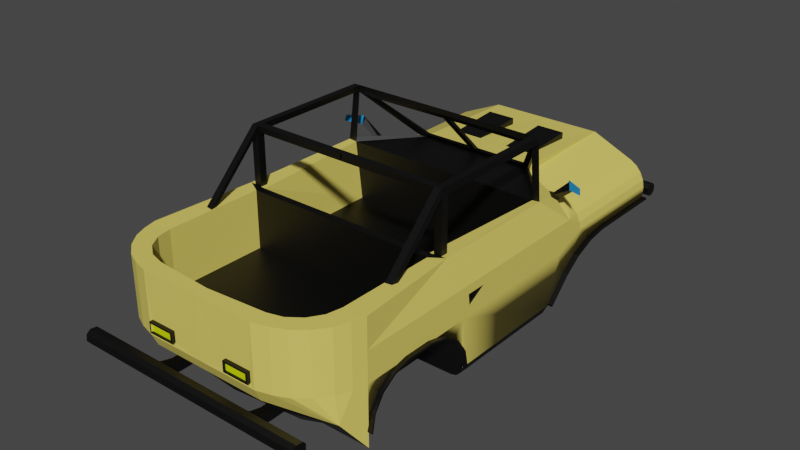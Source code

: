 # Source: wrangbledfjhgnd.blend  (saved by Blender 2.90.8; exported with 4.5.12 LTS)
import bpy
from mathutils import Matrix  # noqa: F401  (used for matrix-valued properties, if any)

bpy.ops.wm.read_factory_settings(use_empty=True)
scene = bpy.context.scene
scene.name = 'Scene'

# ---- images (referenced by path relative to the original .blend; pixels are not part of the script)
import os
ASSET_DIR = os.environ.get("B2B_ASSET_DIR", "")  # directory of the original .blend (textures are referenced by path, not embedded)
HERE = os.path.dirname(os.path.abspath(__file__))  # packed textures are extracted next to this script under _unpacked/

def load_image(name, relpath, width, height, colorspace="sRGB"):
    """Load a texture the original file referenced (path relative to the .blend, or extracted next to this script)."""
    p = next((c for c in (os.path.join(HERE, relpath), os.path.join(ASSET_DIR, relpath)) if relpath and os.path.exists(c)), "")
    if p:
        img = bpy.data.images.load(p, check_existing=True)
        img.name = name
    else:  # same state as the original file: an image datablock whose file is absent (Cycles renders it pink)
        img = bpy.data.images.new(name, width, height)
        img.source = "FILE"
        img.filepath = "//" + (relpath or name)
    img.colorspace_settings.name = colorspace
    return img
img_id_map = load_image('ID_map', 'ID_map.png', 1024, 1024, 'sRGB')
img_kolor = load_image('kolor', 'kolor.png', 1024, 1024, 'sRGB')

# ---- materials (node trees are filled in below, after node groups)
mat_material_001 = bpy.data.materials.new('Material.001')
mat_material_002 = bpy.data.materials.new('Material.002')
mat_material_003 = bpy.data.materials.new('Material.003')
mat_material_004 = bpy.data.materials.new('Material.004')
mat_material_005 = bpy.data.materials.new('Material.005')
mat_material_006 = bpy.data.materials.new('Material.006')

# ---- node groups
ng_auto_smooth = bpy.data.node_groups.new('Auto Smooth', 'GeometryNodeTree')
_s = ng_auto_smooth.interface.new_socket(name='Geometry', in_out='OUTPUT', socket_type='NodeSocketGeometry')
_s = ng_auto_smooth.interface.new_socket(name='Geometry', in_out='INPUT', socket_type='NodeSocketGeometry')
_s = ng_auto_smooth.interface.new_socket(name='Angle', in_out='INPUT', socket_type='NodeSocketFloat')
_s.subtype = 'ANGLE'
_s.min_value = 0.0
_s.max_value = 3.142
ng_auto_smooth.is_modifier = True
_N = ng_auto_smooth.nodes; _L = ng_auto_smooth.links
n0 = _N.new('NodeGroupOutput'); n0.name = 'Group Output'; n0.location = (480, -100)
n1 = _N.new('NodeGroupInput'); n1.name = 'Group Input'; n1.location = (-420, -300)
n2 = _N.new('NodeGroupInput'); n2.name = 'Group Input.001'; n2.location = (-60, -100)
n3 = _N.new('GeometryNodeSetShadeSmooth'); n3.name = 'Set Shade Smooth'; n3.location = (120, -100)
n3.domain = 'EDGE'
n4 = _N.new('GeometryNodeSetShadeSmooth'); n4.name = 'Set Shade Smooth.001'; n4.location = (300, -100)
n5 = _N.new('GeometryNodeInputMeshEdgeAngle'); n5.name = 'Edge Angle'; n5.location = (-420, -220)
n6 = _N.new('GeometryNodeInputEdgeSmooth'); n6.name = 'Is Edge Smooth'; n6.location = (-60, -160)
n7 = _N.new('GeometryNodeInputShadeSmooth'); n7.name = 'Is Face Smooth'; n7.location = (-240, -340)
n8 = _N.new('FunctionNodeBooleanMath'); n8.name = 'Boolean Math'; n8.location = (-60, -220)
n9 = _N.new('FunctionNodeCompare'); n9.name = 'Compare'; n9.location = (-240, -180)
n9.operation = 'LESS_EQUAL'
_L.new(n5.outputs[0], n9.inputs[0])
_L.new(n4.outputs[0], n0.inputs[0])
_L.new(n1.outputs[1], n9.inputs[1])
_L.new(n9.outputs[0], n8.inputs[0])
_L.new(n7.outputs[0], n8.inputs[1])
_L.new(n2.outputs[0], n3.inputs[0])
_L.new(n6.outputs[0], n3.inputs[1])
_L.new(n3.outputs[0], n4.inputs[0])
_L.new(n8.outputs[0], n3.inputs[2])
n0.is_active_output = True

# ---- material node trees
mat_material_001.use_nodes = True; mat_material_001.node_tree.nodes.clear()
_N = mat_material_001.node_tree.nodes; _L = mat_material_001.node_tree.links
n0 = _N.new('ShaderNodeBsdfPrincipled'); n0.name = 'Principled BSDF'; n0.location = (10, 300)
n0.distribution = 'GGX'
n0.subsurface_method = 'BURLEY'
n0.inputs[0].default_value = (0.8, 0.8, 0.7672, 1.0)
n0.inputs[3].default_value = 1.45
n0.inputs[27].default_value = (0.0, 0.0, 0.0, 1.0)
n0.inputs[28].default_value = 1.0
n1 = _N.new('ShaderNodeOutputMaterial'); n1.name = 'Material Output'; n1.location = (300, 300)
n2 = _N.new('ShaderNodeTexImage'); n2.name = 'Image Texture.001'; n2.location = (568, 130)
n2.image = img_id_map
n3 = _N.new('ShaderNodeTexImage'); n3.name = 'Image Texture'; n3.location = (-420, 248)
n3.image = img_kolor
_L.new(n0.outputs[0], n1.inputs[0])
n1.is_active_output = True
mat_material_002.use_nodes = True; mat_material_002.node_tree.nodes.clear()
_N = mat_material_002.node_tree.nodes; _L = mat_material_002.node_tree.links
n0 = _N.new('ShaderNodeBsdfPrincipled'); n0.name = 'Principled BSDF'; n0.location = (10, 300)
n0.distribution = 'GGX'
n0.subsurface_method = 'BURLEY'
n0.inputs[0].default_value = (0.8, 0.6578, 0.1314, 1.0)
n0.inputs[3].default_value = 1.45
n0.inputs[27].default_value = (0.0, 0.0, 0.0, 1.0)
n0.inputs[28].default_value = 1.0
n1 = _N.new('ShaderNodeTexImage'); n1.name = 'Image Texture.001'; n1.location = (-426, 244)
n1.image = img_id_map
n2 = _N.new('ShaderNodeOutputMaterial'); n2.name = 'Material Output'; n2.location = (300, 300)
_L.new(n0.outputs[0], n2.inputs[0])
n2.is_active_output = True
mat_material_003.use_nodes = True; mat_material_003.node_tree.nodes.clear()
_N = mat_material_003.node_tree.nodes; _L = mat_material_003.node_tree.links
n0 = _N.new('ShaderNodeBsdfPrincipled'); n0.name = 'Principled BSDF'; n0.location = (10, 300)
n0.distribution = 'GGX'
n0.subsurface_method = 'BURLEY'
n0.inputs[0].default_value = (0.0, 0.311, 0.8, 1.0)
n0.inputs[3].default_value = 1.45
n0.inputs[27].default_value = (0.0, 0.0, 0.0, 1.0)
n0.inputs[28].default_value = 1.0
n1 = _N.new('ShaderNodeOutputMaterial'); n1.name = 'Material Output'; n1.location = (300, 300)
n2 = _N.new('ShaderNodeTexImage'); n2.name = 'Image Texture.001'; n2.location = (568, 130)
n2.image = img_id_map
_L.new(n0.outputs[0], n1.inputs[0])
n1.is_active_output = True
mat_material_004.use_nodes = True; mat_material_004.node_tree.nodes.clear()
_N = mat_material_004.node_tree.nodes; _L = mat_material_004.node_tree.links
n0 = _N.new('ShaderNodeBsdfPrincipled'); n0.name = 'Principled BSDF'; n0.location = (10, 300)
n0.distribution = 'GGX'
n0.subsurface_method = 'BURLEY'
n0.inputs[0].default_value = (0.0, 0.0, 0.0, 1.0)
n0.inputs[3].default_value = 1.45
n0.inputs[27].default_value = (0.0, 0.0, 0.0, 1.0)
n0.inputs[28].default_value = 1.0
n1 = _N.new('ShaderNodeOutputMaterial'); n1.name = 'Material Output'; n1.location = (300, 300)
n2 = _N.new('ShaderNodeTexImage'); n2.name = 'Image Texture.001'; n2.location = (-463, 162)
n2.image = img_id_map
_L.new(n0.outputs[0], n1.inputs[0])
n1.is_active_output = True
mat_material_005.use_nodes = True; mat_material_005.node_tree.nodes.clear()
_N = mat_material_005.node_tree.nodes; _L = mat_material_005.node_tree.links
n0 = _N.new('ShaderNodeBsdfPrincipled'); n0.name = 'Principled BSDF'; n0.location = (10, 300)
n0.distribution = 'GGX'
n0.subsurface_method = 'BURLEY'
n0.inputs[0].default_value = (0.6617, 0.8, 0.0, 1.0)
n0.inputs[3].default_value = 1.45
n0.inputs[27].default_value = (0.0, 0.0, 0.0, 1.0)
n0.inputs[28].default_value = 1.0
n1 = _N.new('ShaderNodeOutputMaterial'); n1.name = 'Material Output'; n1.location = (300, 300)
n2 = _N.new('ShaderNodeTexImage'); n2.name = 'Image Texture.001'; n2.location = (568, 130)
n2.image = img_id_map
_L.new(n0.outputs[0], n1.inputs[0])
n1.is_active_output = True
mat_material_006.use_nodes = True; mat_material_006.node_tree.nodes.clear()
_N = mat_material_006.node_tree.nodes; _L = mat_material_006.node_tree.links
n0 = _N.new('ShaderNodeBsdfPrincipled'); n0.name = 'Principled BSDF'; n0.location = (10, 300)
n0.distribution = 'GGX'
n0.subsurface_method = 'BURLEY'
n0.inputs[0].default_value = (0.3308, 0.2809, 0.2899, 1.0)
n0.inputs[3].default_value = 1.45
n0.inputs[27].default_value = (0.0, 0.0, 0.0, 1.0)
n0.inputs[28].default_value = 1.0
n1 = _N.new('ShaderNodeOutputMaterial'); n1.name = 'Material Output'; n1.location = (300, 300)
n2 = _N.new('ShaderNodeTexImage'); n2.name = 'Image Texture.001'; n2.location = (568, 130)
n2.image = img_id_map
_L.new(n0.outputs[0], n1.inputs[0])
n1.is_active_output = True

# ---- world
world_world = bpy.data.worlds.new('World'); scene.world = world_world
world_world.use_nodes = True; world_world.node_tree.nodes.clear()
_N = world_world.node_tree.nodes; _L = world_world.node_tree.links
n0 = _N.new('ShaderNodeOutputWorld'); n0.name = 'World Output'; n0.location = (300, 300)
n1 = _N.new('ShaderNodeBackground'); n1.name = 'Background'; n1.location = (10, 300)
n1.inputs[0].default_value = (0.05088, 0.05088, 0.05088, 1.0)
_L.new(n1.outputs[0], n0.inputs[0])
n0.is_active_output = True
world_world.color = (0.05088, 0.05088, 0.05088)
world_world.use_sun_shadow = False
world_world.sun_shadow_jitter_overblur = 0.0

# ---- meshes
me_cube_001 = bpy.data.meshes.new('Cube.001')
me_cube_001.from_pydata([(-2.0, -3.0, -1.0), (-0.729, 3.375, 0.9655), (0.0, -3.0, -1.0), (0.0, -4.0, 1.0), (0.0, 4.0, 0.9414), (-1.0, -3.0, -1.0), (-0.9351, -3.994, 0.2583), (-1.585, -1.25, 1.0), (-1.778, 1.446, 0.8954), (-1.0, -1.0, -1.0), (-2.0, -3.0, -1.0), (0.0, -3.79, 1.0), (-1.0, -3.0, -1.0), (-2.0, -3.0, 1.0), (0.0, -3.0, -1.0), (-1.597, 1.659, 0.8684), (0.0, 2.0, 1.0), (-1.0, 2.0, 1.0), (-2.0, 4.0, 0.0), (0.0, 4.0, 0.0), (0.0, -4.0, 0.0), (-0.9351, -3.994, 0.07974), (-2.0, -0.8776, 0.171), (-2.0, -3.0, 0.0), (-1.0, 4.0, 0.0), (-1.0, 1.0, -1.0), (-2.0, -3.0, 0.5), (-1.804, 1.587, 0.788), (-0.04431, 1.946, 1.054), (-0.04431, 1.054, 1.946), (-0.9543, 1.946, 1.054), (-1.645, 1.054, 1.946), (-1.871, -1.25, 1.017), (0.0, -1.25, 1.0), (0.0, 0.974, 0.01731), (0.0, -1.25, 0.01731), (-1.637, -1.375, 1.0), (0.0, -1.375, 1.0), (0.0, -1.375, 0.01731), (0.0, -3.79, 0.01731), (-1.637, -1.375, 0.01731), (-1.544, 1.145, 1.778), (-1.783, 1.0, 1.901), (-1.759, -1.252, 2.0), (-1.645, -1.252, 2.0), (-1.657, -1.252, 1.899), (-1.783, -1.252, 1.901), (-1.759, -3.252, 0.0), (-1.645, -3.252, 0.0), (-1.657, -3.252, -0.1012), (-1.783, -3.252, -0.0991), (-1.645, -1.126, 2.0), (-1.657, -1.126, 1.899), (0.006359, -1.252, 1.898), (0.01885, -1.252, 1.999), (0.006359, -1.126, 1.898), (0.01885, -1.126, 1.999), (1.549, 4.1, 0.4386), (1.549, 4.1, 0.2488), (1.594, 3.9, 0.4837), (1.594, 3.9, 0.2037), (1.359, 4.1, 0.4386), (1.359, 4.1, 0.2488), (1.314, 3.9, 0.4837), (1.314, 3.9, 0.2037), (1.594, 4.1, 0.4837), (1.594, 4.1, 0.2037), (1.314, 4.1, 0.4837), (1.314, 4.1, 0.2037), (1.549, 4.065, 0.4386), (1.549, 4.065, 0.2488), (1.359, 4.065, 0.4386), (1.359, 4.065, 0.2488), (-1.0, 4.0, 0.0), (-0.9414, 4.0, 0.7207), (-0.05857, 4.0, 0.7207), (-0.9414, 4.0, 0.2793), (-0.05857, 4.0, 0.2793), (-0.05857, 4.0, 0.8311), (-0.9414, 4.0, 0.8311), (-0.9414, 4.0, 0.1689), (-0.05857, 4.0, 0.1689), (-0.05857, 4.0, 0.4448), (-0.9414, 4.0, 0.4448), (-0.9414, 4.0, 0.5552), (-0.05857, 4.0, 0.5552), (-0.05857, 3.935, 0.5552), (-0.05857, 3.935, 0.4448), (-0.9414, 3.935, 0.8311), (-0.9414, 3.935, 0.7207), (-0.05857, 3.935, 0.8311), (-0.05857, 3.935, 0.7207), (-0.9414, 3.935, 0.2793), (-0.05857, 3.935, 0.2793), (-0.9414, 3.935, 0.1689), (-0.05857, 3.935, 0.1689), (-0.9414, 3.935, 0.5552), (-0.9414, 3.935, 0.4448), (-0.05857, 4.0, 0.1137), (-0.9414, 4.0, 0.1137), (-0.05857, 4.0, 0.8863), (-0.9414, 4.0, 0.8863), (-1.0, 4.0, 0.8864), (0.0, 4.0, 0.8865), (0.0, 4.0, 0.1131), (-1.0, 4.0, 0.1136), (0.0, 2.0, 1.0), (0.0, 1.0, 2.0), (-0.7456, 2.424, 0.9925), (-1.759, 1.0, 2.0), (-1.645, 1.0, 2.0), (-1.062, 1.921, 0.9762), (-1.864, 0.976, 1.07), (-1.749, 1.043, 1.911), (-1.82, 1.029, 1.064), (0.0, 0.987, 1.0), (-1.756, 1.028, 1.076), (-1.615, 0.974, 0.01731), (-1.573, -1.25, 0.01731), (0.0, 0.9928, 1.914), (-2.0, -0.9039, 0.3546), (-0.2544, 2.424, 0.9925), (-0.271, 3.375, 0.9655), (-1.0, 2.0, 1.0), (-1.0, 4.0, 0.9414), (-0.271, 3.375, 1.044), (-0.729, 3.375, 1.044), (-0.2544, 3.375, 0.9488), (-0.7456, 3.375, 0.9488), (-0.2544, 3.375, 1.061), (-0.7456, 3.375, 1.061), (-0.271, 3.34, 0.9655), (-0.729, 3.34, 0.9655), (-0.271, 3.34, 1.044), (-0.729, 3.34, 1.044), (-2.0, 4.0, 0.2031), (-1.728, 4.0, 0.6199), (-1.979, 4.0, 0.3258), (-1.92, 4.0, 0.4482), (-1.832, 4.0, 0.5514), (-1.723, 2.0, 0.6073), (-2.0, 2.0, 0.2031), (-1.829, 2.0, 0.5436), (-1.919, 2.0, 0.4445), (-1.979, 2.0, 0.3249), (-1.945, -3.222, 1.0), (-1.255, -3.93, 1.0), (-1.85, -3.446, 1.0), (-1.686, -3.66, 1.0), (-1.477, -3.829, 1.0), (-1.255, -3.93, 0.0), (-1.945, -3.222, 0.0), (-1.893, -3.43, -0.4466), (-1.477, -3.829, 0.0), (-1.686, -3.66, 0.0), (-1.85, -3.446, 0.0), (-0.9928, -3.722, 1.0), (-1.637, -3.032, 1.0), (-1.942, -3.108, 1.0), (-1.061, -3.969, 1.0), (-1.239, -3.656, 1.0), (-1.448, -3.501, 1.0), (-1.588, -3.282, 1.0), (-1.637, -3.032, 0.01731), (-0.9928, -3.722, 0.01731), (-1.588, -3.282, 0.01731), (-1.448, -3.501, 0.01731), (-1.239, -3.656, 0.01731), (0.0, 2.632, -1.0), (0.0, 3.769, -0.2312), (-3.725e-09, 2.936, -0.9484), (-1.863e-09, 3.191, -0.8533), (0.0, 3.396, -0.7522), (-0.9715, 3.769, -0.2631), (-1.0, 2.632, -1.0), (-1.0, 1.913, -1.0), (-1.0, 3.769, -0.2312), (-0.9715, 3.768, -0.4368), (-1.0, 3.396, -0.7522), (-1.0, 3.191, -0.8533), (-1.0, 2.936, -0.9484), (-1.0, 3.769, -0.2312), (-0.7819, 3.769, -0.2631), (-0.7819, 3.768, -0.4368), (-9.313e-10, 3.552, -0.6303), (-0.7819, 3.768, -0.4368), (0.0, 3.769, -0.2312), (-0.229, 3.702, -0.4837), (-0.9715, 3.768, -0.4368), (-1.0, 3.552, -0.6303), (-1.0, 3.769, -0.2312), (-0.9916, 3.702, -0.4837), (-0.9715, 4.011, -0.2631), (-0.9715, 4.011, -0.4368), (-0.7819, 4.011, -0.2631), (-0.7819, 4.011, -0.4368), (-0.9715, 4.068, -0.2562), (-0.9715, 4.112, -0.4241), (-0.7819, 4.068, -0.2562), (-0.7819, 4.112, -0.4241), (-0.9715, 4.121, -0.2348), (-0.9715, 4.207, -0.3857), (-0.7819, 4.121, -0.2348), (-0.7819, 4.207, -0.3857), (-0.9715, 4.167, -0.2005), (-0.9715, 4.289, -0.324), (-0.7819, 4.167, -0.2005), (-0.7819, 4.289, -0.324), (-0.9715, 4.203, -0.1555), (-0.9715, 4.352, -0.2434), (-0.7819, 4.203, -0.1555), (-0.7819, 4.352, -0.2434), (-0.9715, 4.225, -0.1029), (-0.9715, 4.392, -0.1492), (-0.7819, 4.225, -0.1029), (-0.7819, 4.392, -0.1492), (-0.9414, 4.043, 0.1137), (-0.05857, 4.043, 0.1137), (-0.05857, 4.043, 0.1689), (-0.9414, 4.043, 0.1689), (-0.05857, 4.043, 0.2793), (-0.9414, 4.043, 0.5552), (-0.9414, 4.043, 0.8863), (-0.05857, 4.043, 0.8863), (-0.9414, 4.043, 0.2793), (-0.9414, 4.043, 0.4448), (-0.05857, 4.043, 0.7207), (-0.05857, 4.043, 0.8311), (-0.9414, 4.043, 0.7207), (-0.9414, 4.043, 0.8311), (-0.05857, 4.043, 0.4448), (-0.05857, 4.043, 0.5552), (-0.9898, 4.216, -0.002235), (-0.9898, 4.278, -0.06394), (-0.9715, 4.225, -0.1029), (-0.9287, 4.216, -0.06342), (-0.9898, 4.363, -0.06465), (-0.9898, 4.424, -0.003979), (-0.9287, 4.424, -0.06517), (-0.9776, 4.403, -0.1213), (-0.7635, 4.278, -0.06394), (-0.7635, 4.216, -0.002235), (-0.8247, 4.216, -0.06342), (-0.7818, 4.225, -0.1029), (-0.7635, 4.424, -0.003979), (-0.7635, 4.363, -0.06465), (-0.7758, 4.403, -0.1213), (-0.8247, 4.424, -0.06517), (-0.9898, 4.278, 0.1485), (-0.9898, 4.216, 0.08784), (-0.9287, 4.216, 0.149), (-0.9898, 4.424, 0.08609), (-0.9898, 4.363, 0.1478), (-0.9287, 4.424, 0.1473), (-0.7635, 4.216, 0.08784), (-0.7635, 4.278, 0.1485), (-0.8247, 4.216, 0.149), (-0.7635, 4.363, 0.1478), (-0.7635, 4.424, 0.08609), (-0.8247, 4.424, 0.1473), (-1.99, 4.278, -0.06394), (-1.99, 4.216, -0.002235), (-1.99, 4.424, -0.003979), (-1.99, 4.363, -0.06465), (-1.99, 4.216, 0.08784), (-1.99, 4.278, 0.1485), (-1.99, 4.363, 0.1478), (-1.99, 4.424, 0.08609), (0.0004648, 4.363, -0.06465), (0.0004648, 4.424, -0.003979), (0.0004648, 4.216, -0.002235), (0.0004648, 4.278, -0.06394), (0.0004648, 4.424, 0.08609), (0.0004648, 4.363, 0.1478), (0.0004648, 4.278, 0.1485), (0.0004648, 4.216, 0.08784), (-1.0, 4.043, 0.8864), (0.0, 4.043, 0.8865), (0.0, 4.043, 0.1131), (-1.0, 4.043, 0.1136), (-1.0, -4.0, 1.0), (-0.4938, -3.994, 0.2583), (-1.0, -4.0, 0.0), (-0.4938, -3.994, 0.07974), (-0.519, -4.057, 0.2331), (-0.519, -4.057, 0.1049), (-0.9099, -4.057, 0.2331), (-0.9099, -4.057, 0.1049), (-0.4938, -4.057, 0.2583), (-0.4938, -4.057, 0.07974), (-0.9351, -4.057, 0.2583), (-0.9351, -4.057, 0.07974), (-0.519, -4.028, 0.2331), (-0.519, -4.028, 0.1049), (-0.9099, -4.028, 0.2331), (-0.9099, -4.028, 0.1049), (-1.783, -1.126, 1.901), (-1.783, -1.252, 0.9679), (-1.657, -1.252, 0.9658), (-1.657, -1.126, 0.9658), (-1.783, -1.126, 0.9679), (0.0001253, 1.904, 0.9866), (-0.949, 1.886, 1.043), (-1.713, 1.053, 1.855), (-0.06419, 1.137, 1.79), (-1.074, 1.83, 1.027), (-0.06409, 1.886, 1.036), (-1.657, 1.0, 1.899), (-1.737, 0.9805, 1.0), (-0.9746, 1.898, 1.001), (-2.0, -1.0, -0.8016), (-1.802, -1.0, -1.0), (-2.0, -1.0, -0.8016), (-1.973, -1.0, -0.9008), (-1.901, -1.0, -0.9734), (-1.802, 1.0, -1.0), (-2.0, 1.198, -0.8016), (-1.901, 1.027, -0.9734), (-1.973, 1.099, -0.9008), (-2.0, 2.583, 0.0), (-2.0, 1.588, -0.4125), (-2.0, 1.417, 0.0), (-2.0, 2.0, 0.203), (-2.0, 2.236, -0.05526), (-2.0, 1.872, -0.2062), (-1.0, 1.588, -0.4125), (-1.0, 2.583, 0.0), (-1.0, 1.872, -0.2062), (-1.0, 2.236, -0.05526), (-1.0, -1.787, 0.0), (-1.0, -1.0, -0.7872), (-1.0, -1.486, -0.05992), (-1.0, -1.231, -0.2306), (-1.0, -1.06, -0.4859), (-2.0, -1.0, -0.7872), (-2.0, -1.787, 0.0), (-2.0, -1.06, -0.4859), (-2.0, -1.231, -0.2306), (-2.0, -1.486, -0.05992), (-2.0, -2.262, 0.0), (-2.0, -3.0, -0.7377), (-2.0, -2.545, -0.05615), (-2.0, -2.784, -0.2161), (-2.0, -2.944, -0.4554), (-1.0, -3.0, -0.7377), (-1.0, -2.262, 0.0), (-1.0, -2.944, -0.4554), (-1.0, -2.784, -0.2161), (-1.0, -2.545, -0.05615), (-1.871, 0.974, 1.017), (-1.0, 2.0, 0.8875), (-2.0, -0.5561, 0.3546), (-1.811, 1.466, 0.9392), (-1.838, 1.606, 0.8319), (-2.054, 1.487, 1.074), (-2.056, 1.588, 1.019), (-2.3, 1.371, 1.217), (-2.323, 1.35, 1.113), (-2.266, 1.415, 1.164), (-1.797, 1.621, 0.8479), (-1.755, 1.533, 0.9308), (-1.597, 1.659, 0.8685), (-1.716, 1.619, 0.8989), (-2.004, 1.525, 1.177), (-2.042, 1.599, 1.03), (-2.027, 1.507, 1.227), (-2.0, 1.622, 1.084), (-2.146, 1.474, 1.187), (0.0, -3.905, -0.2076), (0.0, -3.213, -0.902), (0.0, -3.493, -0.4748), (0.0, -3.48, -0.729), (-1.0, -3.213, -0.902), (-1.0, -3.905, -0.2076), (-0.955, -3.48, -0.6448), (-0.955, -3.493, -0.4864), (-0.8058, -3.48, -0.6448), (-0.8058, -3.493, -0.4864), (-0.8058, -3.728, -0.6527), (-0.955, -3.728, -0.6527), (-0.955, -3.741, -0.4943), (-0.8058, -3.741, -0.4943), (-0.8058, -3.809, -0.6437), (-0.955, -3.809, -0.6437), (-0.8058, -4.061, -0.584), (-0.955, -4.061, -0.584), (-0.955, -3.924, -0.4503), (-0.8058, -3.924, -0.4503), (-0.8058, -4.213, -0.4494), (-0.8063, -4.317, -0.4039), (-1.0, -4.368, -0.3377), (-0.8058, -4.213, -0.5086), (-0.9545, -4.317, -0.4039), (-0.955, -4.213, -0.4494), (-0.955, -4.213, -0.5086), (-0.955, -4.133, -0.408), (-0.957, -4.126, -0.2457), (-0.955, -4.016, -0.4066), (-0.8038, -4.126, -0.2457), (-0.8058, -4.133, -0.408), (-0.8058, -4.016, -0.4066), (-0.8058, -4.016, -0.4064), (-0.7608, -4.368, -0.3377), (-0.7608, -4.354, -0.232), (-1.0, -4.354, -0.232), (-1.0, -4.177, -0.1902), (-1.0, -4.288, -0.1807), (-0.7608, -4.288, -0.1807), (-0.7608, -4.177, -0.1902), (-2.0, -4.126, -0.2457), (-2.0, -4.133, -0.3491), (-2.0, -4.213, -0.4155), (-2.0, -4.317, -0.4039), (-2.0, -4.288, -0.1807), (-2.0, -4.177, -0.1902), (-2.0, -4.368, -0.3377), (-2.0, -4.354, -0.232), (0.0002963, -4.317, -0.4039), (0.0002963, -4.213, -0.4155), (0.0002963, -4.133, -0.3491), (0.0002963, -4.126, -0.2457), (0.0002963, -4.354, -0.232), (0.0002963, -4.368, -0.3377), (0.0002963, -4.177, -0.1902), (0.0002963, -4.288, -0.1807), (-2.0, 1.651, 0.5), (-2.0, -1.072, 0.5), (-1.969, -0.5561, 0.3546), (-2.0, -1.0, 0.0), (-1.969, -0.8776, 0.171), (-1.969, -0.9039, 0.3546), (-2.078, 4.0, -0.0001412), (-2.078, 1.198, -0.8018), (-2.078, 2.583, -0.0001412), (-2.078, 1.588, -0.4126), (-2.078, 2.236, -0.0554), (-2.078, 1.872, -0.2064), (-2.078, 3.999, 0.03045), (-2.078, 1.198, -0.7712), (-2.078, 2.571, 0.03045), (-2.078, 1.575, -0.382), (-2.078, 2.224, -0.02481), (-2.078, 1.859, -0.1758), (-1.991, 3.999, 0.03059), (-1.991, 1.198, -0.7711), (-1.991, 2.571, 0.03059), (-1.991, 1.575, -0.3819), (-1.991, 2.224, -0.02467), (-1.991, 1.859, -0.1756), (-2.076, -1.0, -0.7872), (-2.076, -1.787, 0.0), (-2.076, -1.06, -0.4859), (-2.076, -1.231, -0.2306), (-2.076, -1.486, -0.05992), (-2.076, -2.262, 0.0), (-2.076, -3.0, -0.7377), (-2.076, -2.545, -0.05615), (-2.076, -2.784, -0.2161), (-2.076, -2.944, -0.4554), (-2.076, -0.9719, -0.7769), (-2.076, -1.787, 0.04009), (-2.076, -1.034, -0.4685), (-2.076, -1.213, -0.2081), (-2.076, -1.478, -0.03036), (-2.076, -2.262, 0.04009), (-2.076, -3.021, -0.7337), (-2.076, -2.554, -0.02506), (-2.076, -2.799, -0.1877), (-2.076, -2.963, -0.4425), (-1.989, -0.9719, -0.7769), (-1.989, -1.787, 0.04009), (-1.989, -1.034, -0.4685), (-1.989, -1.213, -0.2081), (-1.989, -1.478, -0.03036), (-1.989, -2.262, 0.04009), (-1.989, -3.021, -0.7337), (-1.989, -2.554, -0.02506), (-1.989, -2.799, -0.1877), (-1.989, -2.963, -0.4425), (-2.113, 1.515, 1.136), (-2.105, 1.469, 1.096), (-1.0, -1.0, -1.205), (-1.0, -3.0, -1.0), (0.0, -3.0, -1.0), (0.0, 2.632, -1.0), (-1.0, 2.632, -1.0), (0.0, 2.284, -1.205), (0.0, 2.512, -1.114), (-1.0, 2.512, -1.114), (-1.0, 2.284, -1.205), (-1.0, -2.656, -1.205), (-1.0, -2.873, -1.119), (0.0, -2.873, -1.119), (0.0, -2.656, -1.205)], [(4, 16), (350, 17), (106, 301)], [(319, 18, 24, 326), (12, 14, 2, 5), (145, 13, 26, 23, 151), (36, 32, 13, 158, 157), (10, 12, 5, 0), (23, 26, 426, 428), (36, 157, 163, 40), (13, 32, 26), (123, 124, 350), (128, 108, 130), (315, 25, 9, 311), (373, 368, 20, 282), (0, 152, 151, 23, 10), (315, 317, 318, 316, 320, 325, 25), (428, 334, 336, 337, 338, 335), (9, 12, 344, 346, 347, 348, 345, 329, 331, 332, 333, 330), (319, 322, 141, 135, 18), (312, 311, 9, 330, 334), (354, 363, 365), (25, 325, 327, 328, 326, 24, 176, 175), (111, 114, 116, 305), (36, 7, 32), (156, 11, 39, 164), (16, 17, 123, 106), (33, 7, 36, 37), (38, 40, 163, 165, 166, 167, 164, 39), (11, 156, 159, 280, 3), (37, 36, 40, 38), (42, 307, 52, 296), (46, 45, 49, 50), (110, 109, 43, 44, 51), (109, 42, 296, 46, 43), (307, 110, 51, 52), (50, 49, 48, 47), (45, 44, 48, 49), (43, 46, 50, 47), (44, 43, 47, 48), (51, 44, 54, 56), (55, 56, 54, 53), (44, 45, 53, 54), (45, 52, 55, 53), (52, 51, 56, 55), (68, 66, 60, 64), (60, 59, 63, 64), (66, 65, 59, 60), (62, 61, 71, 72), (65, 67, 63, 59), (64, 63, 67, 68), (58, 57, 65, 66), (57, 61, 67, 65), (61, 62, 68, 67), (62, 58, 66, 68), (72, 71, 69, 70), (57, 58, 70, 69), (58, 62, 72, 70), (61, 57, 69, 71), (350, 111, 113, 42, 109, 123), (136, 140, 350, 124), (105, 99, 98, 104, 19, 73), (101, 100, 223, 222), (83, 82, 77, 76), (84, 85, 86, 96), (85, 84, 74, 75), (96, 86, 87, 97), (91, 89, 88, 90), (95, 94, 92, 93), (231, 230, 220, 218, 81, 95, 93, 77, 82, 87, 86, 85, 75, 91, 90, 78, 227, 226), (79, 78, 90, 88), (76, 77, 93, 92), (228, 229, 79, 88, 89, 74, 84, 96, 97, 83, 76, 92, 94, 80, 219, 224, 225, 221), (82, 83, 97, 87), (81, 218, 219, 80, 94, 95), (75, 74, 89, 91), (105, 102, 276, 279), (28, 29, 107, 106), (31, 30, 123, 109), (29, 31, 110, 107), (30, 28, 106, 123), (31, 109, 110), (42, 113, 114, 112), (107, 110, 307, 119), (112, 114, 111, 350, 349), (114, 113, 303, 116), (103, 100, 101, 124, 4), (32, 7, 308), (115, 308, 117, 34), (118, 7, 33, 35), (118, 117, 7), (308, 307, 42, 112, 349), (26, 32, 426), (22, 120, 430, 429), (426, 32, 349, 425), (127, 121, 106, 4), (108, 128, 124, 123), (121, 108, 123, 106), (128, 127, 4, 124), (121, 129, 130, 108), (121, 127, 129), (1, 126, 134, 132), (1, 122, 127, 128), (125, 126, 130, 129), (126, 1, 128, 130), (122, 125, 129, 127), (131, 132, 134, 133), (122, 1, 132, 131), (125, 122, 131, 133), (126, 125, 133, 134), (6, 21, 291, 290), (117, 308, 7), (34, 117, 118, 35), (308, 349, 32), (140, 142, 425), (142, 143, 425), (143, 144, 425), (144, 141, 425), (135, 141, 144, 137), (137, 144, 143, 138), (138, 143, 142, 139), (139, 142, 140, 136), (73, 18, 135, 137, 138, 139, 136, 124, 101, 102, 105), (150, 153, 152), (153, 154, 152), (154, 155, 152), (155, 151, 152), (150, 146, 149, 153), (153, 149, 148, 154), (154, 148, 147, 155), (155, 147, 145, 151), (282, 280, 146, 150), (156, 160, 161, 162, 157, 158, 159), (163, 157, 162, 165), (165, 162, 161, 166), (166, 161, 160, 167), (167, 160, 156, 164), (159, 158, 13, 145, 147, 148, 149, 146, 280), (168, 174, 180, 170), (170, 180, 179, 171), (171, 179, 178, 172), (185, 188, 177, 183), (181, 73, 19, 169), (181, 190, 189, 178, 179, 180, 174, 175, 176), (173, 177, 188, 190, 181), (169, 182, 173, 181), (183, 182, 169, 186, 185), (183, 177, 193, 195), (184, 187, 186), (187, 185, 186), (188, 191, 190), (191, 189, 190), (188, 185, 187, 191), (191, 187, 184, 189), (172, 178, 189, 184), (192, 194, 198, 196), (177, 173, 192, 193), (182, 183, 195, 194), (173, 182, 194, 192), (199, 197, 201, 203), (195, 193, 197, 199), (193, 192, 196, 197), (194, 195, 199, 198), (202, 203, 207, 206), (197, 196, 200, 201), (198, 199, 203, 202), (196, 198, 202, 200), (207, 205, 209, 211), (200, 202, 206, 204), (203, 201, 205, 207), (201, 200, 204, 205), (211, 209, 213, 215), (205, 204, 208, 209), (206, 207, 211, 210), (204, 206, 210, 208), (254, 241, 270, 275), (209, 208, 212, 213), (210, 211, 215, 214), (208, 210, 214, 212), (251, 237, 262, 267), (232, 249, 264, 261), (244, 247, 238, 237, 251, 253, 259, 258), (232, 235, 242, 241, 254, 256, 250, 249), (257, 255, 274, 273), (256, 255, 257, 259, 253, 252, 248, 250), (244, 258, 272, 269), (212, 214, 243, 242, 235, 234), (270, 271, 268, 269, 272, 273, 274, 275), (213, 212, 234, 233, 236, 239), (215, 213, 239, 238, 247, 246), (240, 245, 268, 271), (227, 229, 222, 223), (248, 252, 266, 265), (262, 263, 260, 261, 264, 265, 266, 267), (214, 215, 246, 245, 240, 243), (232, 233, 234, 235), (236, 237, 238, 239), (240, 241, 242, 243), (244, 245, 246, 247), (248, 249, 250), (251, 252, 253), (254, 255, 256), (257, 258, 259), (251, 267, 266, 252), (264, 249, 248, 265), (232, 261, 260, 233), (262, 237, 236, 263), (240, 271, 270, 241), (274, 255, 254, 275), (257, 273, 272, 258), (268, 245, 244, 269), (236, 233, 260, 263), (217, 216, 219, 218), (276, 222, 229, 228, 221, 225, 224, 219, 216, 279), (278, 217, 218, 220, 230, 231, 226, 227, 223, 277), (78, 79, 229, 227), (99, 105, 279, 216), (102, 101, 222, 276), (100, 103, 277, 223), (103, 104, 278, 277), (104, 98, 217, 278), (98, 99, 216, 217), (6, 281, 3, 280), (283, 21, 282, 20), (21, 6, 280, 282), (281, 283, 20, 3), (284, 286, 294, 292), (281, 6, 290, 288), (283, 281, 288, 289), (21, 283, 289, 291), (284, 285, 289, 288), (286, 284, 288, 290), (285, 287, 291, 289), (287, 286, 290, 291), (293, 292, 294, 295), (287, 285, 293, 295), (285, 284, 292, 293), (286, 287, 295, 294), (300, 299, 298, 297), (45, 46, 297, 298), (296, 52, 299, 300), (52, 45, 298, 299), (46, 296, 300, 297), (28, 30, 302, 306), (308, 115, 301, 309), (111, 305, 303, 113), (41, 304, 119, 307), (306, 302, 309, 301), (302, 41, 307, 309), (304, 306, 301, 119), (116, 303, 307, 308), (305, 116, 308, 309), (303, 305, 309, 307), (30, 31, 41, 302), (31, 29, 304, 41), (28, 306, 304, 29), (310, 313, 312), (313, 314, 312), (314, 311, 312), (315, 311, 314, 317), (317, 314, 313, 318), (318, 313, 310, 316), (428, 425, 141, 322, 321), (319, 323, 324, 320, 321, 322), (325, 320, 324, 327), (327, 324, 323, 328), (328, 323, 319, 326), (310, 428, 321, 320, 316), (329, 335, 338, 331), (331, 338, 337, 332), (332, 337, 336, 333), (333, 336, 334, 330), (12, 10, 340, 344), (344, 340, 343, 346), (346, 343, 342, 347), (347, 342, 341, 348), (348, 341, 339, 345), (335, 329, 345, 339), (23, 339, 341, 342, 343, 340), (15, 8, 349, 350), (8, 27, 425, 349), (27, 15, 425), (15, 27, 353, 359, 361), (27, 8, 352, 353), (359, 353, 355, 364), (353, 352, 354, 355), (8, 15, 361, 360, 352), (365, 367, 356), (357, 356, 358), (359, 362, 361), (362, 360, 361), (363, 366, 365), (366, 364, 365), (363, 360, 362, 366), (366, 362, 359, 364), (352, 360, 363, 354), (356, 367, 358), (355, 354, 479, 364), (367, 365, 364, 479), (365, 356, 357, 354), (358, 480, 354, 357), (5, 372, 152), (372, 369, 371, 376, 374), (375, 374, 379, 380), (375, 377, 370, 368, 373), (2, 369, 372, 5), (152, 373, 282, 150), (373, 152, 375), (152, 0, 5), (152, 374, 375), (374, 152, 372), (377, 376, 371, 370), (374, 376, 378, 379), (376, 377, 381, 378), (377, 375, 380, 381), (382, 381, 387, 384), (379, 378, 382, 383), (378, 381, 382), (380, 379, 383), (398, 396, 405, 408), (380, 383, 385, 386), (381, 380, 386, 387), (383, 382, 384, 385), (405, 396, 409, 414), (392, 394, 391, 389), (388, 399, 419, 418), (395, 393, 411, 410), (407, 403, 421, 424), (402, 389, 417, 422), (401, 397, 396, 398), (417, 418, 419, 420, 423, 424, 421, 422), (409, 410, 411, 412, 415, 416, 413, 414), (386, 385, 394, 393, 395, 397), (398, 408, 423, 420), (404, 406, 413, 416), (384, 387, 400, 399, 388, 391), (388, 389, 391), (392, 393, 394), (395, 396, 397), (398, 399, 400, 401), (390, 402, 403, 404), (408, 405, 406, 407), (404, 416, 415, 390), (411, 393, 392, 412), (405, 414, 413, 406), (409, 396, 395, 410), (407, 424, 423, 408), (419, 399, 398, 420), (402, 422, 421, 403), (417, 389, 388, 418), (387, 386, 397, 401, 400), (391, 394, 385, 384), (390, 415, 412, 392), (389, 402, 390, 392), (407, 406, 404, 403), (22, 351, 425, 428), (351, 120, 426, 425), (120, 22, 428, 426), (429, 430, 427), (120, 351, 427, 430), (351, 22, 429, 427), (319, 433, 431, 18), (140, 425, 350), (425, 15, 350), (324, 320, 434, 436), (316, 432, 434, 320), (319, 323, 435, 433), (323, 324, 436, 435), (432, 438, 440, 434), (435, 436, 442, 441), (433, 439, 437, 431), (436, 434, 440, 442), (433, 435, 441, 439), (438, 444, 446, 440), (441, 442, 448, 447), (439, 445, 443, 437), (442, 440, 446, 448), (439, 441, 447, 445), (18, 443, 437, 431), (432, 316, 444, 438), (338, 335, 450, 453), (340, 455, 458, 343), (335, 339, 454, 450), (334, 336, 451, 449), (341, 456, 454, 339), (342, 457, 456, 341), (336, 337, 452, 451), (337, 338, 453, 452), (343, 458, 457, 342), (455, 465, 468, 458), (452, 453, 463, 462), (450, 454, 464, 460), (458, 468, 467, 457), (451, 452, 462, 461), (457, 467, 466, 456), (449, 451, 461, 459), (453, 450, 460, 463), (456, 466, 464, 454), (461, 462, 472, 471), (467, 477, 476, 466), (459, 461, 471, 469), (463, 460, 470, 473), (466, 476, 474, 464), (465, 475, 478, 468), (462, 463, 473, 472), (460, 464, 474, 470), (468, 478, 477, 467), (449, 459, 469, 334), (455, 340, 475, 465), (479, 354, 480), (367, 480, 358), (480, 367, 479), (14, 12, 482, 483), (9, 174, 485, 488, 489, 481), (489, 486, 493, 490, 481), (483, 482, 491, 492), (168, 14, 483, 492, 493, 486, 487, 484), (174, 168, 484, 485), (486, 489, 488, 487), (487, 488, 485, 484), (490, 493, 492, 491), (12, 9, 481, 490, 491, 482)])
me_cube_001.polygons.foreach_set('use_smooth', [1, 1, 1, 1, 1, 1, 1, 1, 1, 1, 1, 1, 1, 1, 1, 1, 1, 1, 1, 1, 1, 1, 1, 1, 1, 1, 1, 1, 1, 1, 1, 1, 1, 1, 1, 1, 1, 1, 1, 1, 1, 1, 1, 1, 1, 1, 1, 1, 1, 1, 1, 1, 1, 1, 1, 1, 1, 1, 1, 1, 1, 1, 1, 1, 1, 1, 1, 1, 1, 1, 1, 1, 1, 1, 1, 1, 1, 1, 1, 1, 1, 1, 1, 1, 1, 1, 1, 1, 1, 1, 1, 1, 1, 1, 1, 1, 1, 1, 1, 1, 1, 1, 1, 1, 1, 1, 1, 1, 1, 1, 1, 1, 1, 1, 1, 1, 1, 1, 1, 1, 1, 1, 1, 1, 1, 1, 1, 1, 1, 1, 1, 1, 1, 1, 1, 1, 1, 1, 1, 1, 1, 1, 1, 1, 1, 1, 1, 1, 1, 1, 1, 1, 1, 1, 1, 1, 1, 1, 1, 1, 1, 1, 1, 1, 1, 1, 1, 1, 1, 1, 1, 1, 1, 1, 1, 1, 1, 1, 1, 1, 1, 1, 1, 1, 1, 1, 1, 1, 1, 1, 1, 1, 1, 1, 1, 1, 1, 1, 1, 1, 1, 1, 1, 1, 1, 1, 1, 1, 1, 1, 1, 1, 1, 1, 1, 1, 1, 1, 1, 1, 1, 1, 1, 1, 1, 1, 1, 1, 1, 1, 1, 1, 1, 1, 1, 1, 1, 1, 1, 1, 1, 1, 1, 1, 1, 1, 1, 1, 1, 1, 1, 1, 1, 1, 1, 1, 1, 1, 1, 1, 1, 1, 1, 1, 1, 1, 1, 1, 1, 1, 1, 1, 1, 1, 1, 1, 1, 1, 1, 1, 1, 1, 1, 1, 1, 1, 1, 1, 1, 1, 1, 1, 1, 1, 1, 1, 1, 1, 1, 1, 1, 1, 1, 1, 1, 1, 1, 1, 1, 1, 1, 1, 1, 1, 1, 1, 1, 1, 1, 1, 1, 1, 1, 1, 1, 1, 1, 1, 1, 1, 1, 1, 1, 1, 1, 1, 1, 1, 1, 1, 1, 1, 1, 1, 1, 1, 1, 1, 1, 1, 1, 1, 1, 1, 1, 1, 1, 1, 1, 1, 1, 1, 1, 1, 1, 1, 1, 1, 1, 1, 1, 1, 1, 1, 1, 1, 1, 1, 1, 1, 1, 1, 1, 1, 1, 1, 1, 1, 1, 1, 1, 1, 1, 1, 1, 1, 1, 1, 1, 1, 1, 1, 1, 1, 1, 1, 1, 1, 1, 1, 0, 1, 1, 0, 1, 1, 1, 1, 1])
me_cube_001.polygons.foreach_set('material_index', [3, 0, 1, 1, 0, 1, 1, 1, 1, 3, 3, 1, 1, 3, 1, 3, 1, 3, 3, 3, 3, 3, 1, 0, 3, 3, 1, 3, 3, 3, 3, 3, 3, 0, 3, 3, 3, 3, 0, 3, 3, 3, 3, 0, 3, 3, 3, 3, 3, 3, 3, 3, 4, 3, 3, 3, 3, 1, 1, 3, 3, 0, 3, 5, 5, 5, 3, 0, 0, 3, 3, 3, 3, 3, 3, 3, 3, 3, 3, 3, 3, 3, 3, 1, 1, 3, 3, 1, 3, 1, 3, 1, 1, 1, 1, 1, 3, 3, 3, 3, 3, 3, 3, 5, 3, 3, 3, 3, 1, 3, 1, 1, 1, 1, 1, 1, 1, 1, 1, 1, 1, 1, 1, 1, 1, 1, 1, 1, 1, 1, 1, 1, 1, 1, 1, 3, 3, 3, 3, 3, 3, 3, 3, 3, 3, 3, 3, 3, 3, 3, 3, 3, 3, 3, 3, 3, 3, 3, 3, 3, 3, 3, 3, 3, 3, 3, 3, 3, 3, 3, 3, 3, 3, 3, 3, 3, 3, 3, 3, 3, 3, 3, 3, 3, 3, 3, 3, 3, 3, 3, 3, 3, 3, 3, 3, 3, 3, 3, 3, 3, 3, 3, 3, 3, 3, 3, 3, 3, 3, 3, 3, 3, 0, 3, 3, 3, 0, 3, 3, 1, 1, 1, 1, 1, 3, 3, 1, 3, 3, 3, 3, 4, 3, 3, 1, 3, 3, 3, 3, 3, 3, 3, 3, 3, 3, 3, 3, 3, 3, 3, 3, 1, 3, 1, 3, 3, 3, 3, 3, 1, 1, 3, 3, 3, 1, 3, 3, 3, 3, 3, 3, 3, 3, 3, 3, 1, 1, 1, 1, 3, 3, 3, 3, 3, 3, 3, 3, 3, 3, 3, 3, 3, 3, 3, 3, 3, 2, 3, 3, 3, 3, 1, 3, 1, 1, 3, 3, 3, 3, 3, 3, 3, 3, 3, 3, 3, 3, 3, 3, 3, 3, 3, 3, 3, 3, 3, 3, 3, 3, 3, 3, 3, 3, 3, 3, 3, 3, 3, 3, 3, 3, 3, 3, 3, 3, 3, 3, 3, 3, 3, 3, 3, 1, 1, 1, 3, 3, 3, 3, 1, 1, 3, 3, 3, 3, 3, 3, 3, 3, 3, 3, 3, 3, 3, 3, 3, 3, 3, 3, 3, 3, 3, 3, 3, 3, 3, 3, 3, 3, 3, 3, 3, 3, 3, 3, 3, 3, 3, 3, 3, 3, 3, 3, 3, 3, 3, 3, 3, 3, 0, 3, 3, 3, 0, 3, 3, 3, 3, 3])
_uv = me_cube_001.uv_layers.new(name='UVMap')
_uv.uv.foreach_set('vector', [0.6224, 0.1526, 0.6229, 0.03214, 0.7078, 0.03248, 0.7073, 0.1529, 0.25, 0.6875, 0.375, 0.6875, 0.375, 0.75, 0.25, 0.75, 0.5005, 0.0712, 0.5002, 0.09007, 0.4578, 0.08991, 0.4154, 0.08974, 0.4157, 0.07087, 0.04356, 0.2551, 0.02369, 0.2657, 0.01273, 0.1168, 0.01767, 0.1076, 0.04356, 0.1141, 0.125, 0.6875, 0.25, 0.6875, 0.25, 0.75, 0.125, 0.75, 0.4154, 0.08974, 0.4578, 0.08991, 0.4571, 0.2539, 0.4147, 0.2599, 0.8131, 0.5033, 0.8129, 0.3624, 0.8963, 0.3623, 0.8965, 0.5032, 0.5002, 0.09007, 0.5015, 0.239, 0.4578, 0.08991, 0.7505, 0.3228, 0.8007, 0.4854, 0.7414, 0.3259, 0.3675, 0.989, 0.3712, 0.9081, 0.377, 0.989, 0.6398, 0.2904, 0.7078, 0.2907, 0.707, 0.4607, 0.639, 0.4604, 0.479, 0.6089, 0.4791, 0.6939, 0.4611, 0.6942, 0.4609, 0.6092, 0.01164, 0.1101, 0.05444, 0.07521, 0.08858, 0.09213, 0.08843, 0.1102, 0.01164, 0.1101, 0.6398, 0.2904, 0.6313, 0.288, 0.6251, 0.2816, 0.6228, 0.2728, 0.6225, 0.2385, 0.7074, 0.2389, 0.7078, 0.2907, 0.304, 0.7854, 0.3513, 0.7381, 0.3368, 0.7598, 0.3317, 0.7855, 0.3368, 0.8111, 0.3513, 0.8328, 0.458, 0.7192, 0.458, 0.8893, 0.4357, 0.8893, 0.4118, 0.8845, 0.3915, 0.8709, 0.3779, 0.8506, 0.3731, 0.8266, 0.3731, 0.7862, 0.3782, 0.7605, 0.3927, 0.7388, 0.4144, 0.7243, 0.4399, 0.7192, 0.706, 0.6704, 0.6861, 0.7283, 0.6861, 0.7283, 0.6861, 0.5296, 0.706, 0.5296, 0.8645, 0.8631, 0.8813, 0.88, 0.8813, 0.9481, 0.8633, 0.9481, 0.8633, 0.8631, 0.08519, 0.9209, 0.07574, 0.922, 0.07234, 0.9187, 0.8453, 0.2884, 0.8183, 0.2231, 0.8114, 0.1941, 0.8114, 0.1605, 0.8183, 0.1315, 0.8643, 0.02012, 0.875, 0.04579, 0.875, 0.2166, 0.9933, 0.6869, 0.9933, 0.7865, 0.9891, 0.783, 0.9891, 0.6935, 0.04356, 0.2551, 0.04792, 0.2657, 0.02369, 0.2657, 0.8863, 0.09375, 0.8863, 0.009339, 0.9697, 0.009235, 0.9697, 0.09365, 0.625, 0.5625, 0.75, 0.5625, 0.75, 0.5625, 0.625, 0.5625, 0.1825, 0.2657, 0.04792, 0.2657, 0.04356, 0.2551, 0.1825, 0.2551, 0.01042, 0.5026, 0.1493, 0.5026, 0.1493, 0.6435, 0.1452, 0.6648, 0.1333, 0.6835, 0.1156, 0.6966, 0.09468, 0.7022, 0.01042, 0.7081, 0.1825, 0.0496, 0.09822, 0.05544, 0.09243, 0.0344, 0.09761, 0.03178, 0.1825, 0.03177, 0.8163, 0.6689, 0.8163, 0.5297, 0.8996, 0.5299, 0.8996, 0.669, 0.3643, 0.7078, 0.3536, 0.7078, 0.3536, 0.527, 0.3643, 0.5271, 0.6409, 0.187, 0.6313, 0.187, 0.6299, 0.02571, 0.6396, 0.02571, 0.3477, 0.2884, 0.3575, 0.2884, 0.3575, 0.48, 0.3477, 0.48, 0.3477, 0.4693, 0.8007, 0.2151, 0.7926, 0.2179, 0.7343, 0.04676, 0.7308, 0.0366, 0.7388, 0.03387, 0.3558, 0.7349, 0.3644, 0.7349, 0.3644, 0.9157, 0.3558, 0.9157, 0.75, 0.625, 0.6875, 0.625, 0.6875, 0.625, 0.75, 0.625, 0.6508, 0.6399, 0.6453, 0.6457, 0.6453, 0.4176, 0.6508, 0.4118, 0.1888, 0.4491, 0.1964, 0.4503, 0.3258, 0.6335, 0.3182, 0.6324, 0.6154, 0.4999, 0.6242, 0.4997, 0.6242, 0.6625, 0.6154, 0.6627, 0.3477, 0.4693, 0.3477, 0.48, 0.2065, 0.48, 0.2065, 0.4693, 0.3644, 0.9408, 0.3558, 0.9408, 0.3558, 0.9301, 0.3644, 0.9301, 0.9852, 0.1521, 0.9766, 0.1531, 0.9766, 0.01172, 0.9852, 0.01068, 0.9869, 0.6349, 0.9762, 0.6349, 0.9762, 0.4934, 0.9869, 0.4934, 0.95, 0.4617, 0.9414, 0.4607, 0.9414, 0.3192, 0.95, 0.3202, 0.6188, 0.7219, 0.6188, 0.7445, 0.6034, 0.7445, 0.6034, 0.7219, 0.375, 0.25, 0.625, 0.25, 0.625, 0.5, 0.375, 0.5, 0.6034, 0.7705, 0.6034, 0.7479, 0.6188, 0.7479, 0.6188, 0.7705, 0.8699, 0.9568, 0.8699, 0.973, 0.8668, 0.973, 0.8668, 0.9568, 0.7561, 0.5121, 0.7561, 0.5346, 0.7408, 0.5346, 0.7408, 0.5121, 0.7561, 0.4861, 0.7561, 0.5087, 0.7408, 0.5087, 0.7408, 0.4861, 0.3061, 0.9484, 0.3061, 0.9645, 0.3023, 0.9683, 0.3023, 0.9445, 0.3061, 0.9645, 0.3222, 0.9645, 0.3261, 0.9683, 0.3023, 0.9683, 0.3222, 0.9645, 0.3222, 0.9484, 0.3261, 0.9445, 0.3261, 0.9683, 0.3222, 0.9484, 0.3061, 0.9484, 0.3023, 0.9445, 0.3261, 0.9445, 0.9392, 0.9489, 0.9392, 0.9651, 0.923, 0.965, 0.923, 0.9489, 0.8768, 0.9568, 0.8768, 0.9729, 0.8738, 0.9729, 0.8738, 0.9568, 0.8634, 0.973, 0.8634, 0.9568, 0.8664, 0.9568, 0.8664, 0.973, 0.8703, 0.973, 0.8703, 0.9568, 0.8733, 0.9568, 0.8733, 0.973, 0.7414, 0.3259, 0.7462, 0.3171, 0.7947, 0.2211, 0.7926, 0.2179, 0.8007, 0.2151, 0.7505, 0.3228, 0.795, 0.5434, 0.7824, 0.7131, 0.7209, 0.7086, 0.733, 0.5389, 0.4651, 0.9925, 0.465, 0.9876, 0.465, 0.9125, 0.4651, 0.9075, 0.4747, 0.9075, 0.4747, 0.9925, 0.7105, 0.719, 0.7105, 0.644, 0.7142, 0.644, 0.7142, 0.719, 0.01552, 0.9743, 0.01552, 0.8992, 0.02957, 0.8992, 0.02957, 0.9743, 0.994, 0.7602, 0.994, 0.6851, 0.9996, 0.6851, 0.9996, 0.7602, 0.04573, 0.8992, 0.04573, 0.9743, 0.03168, 0.9743, 0.03168, 0.8992, 0.4, 0.9828, 0.4, 0.9077, 0.4093, 0.9077, 0.4093, 0.9828, 0.3986, 0.9077, 0.3986, 0.9828, 0.3892, 0.9828, 0.3892, 0.9077, 0.3878, 0.9077, 0.3878, 0.9828, 0.3784, 0.9828, 0.3784, 0.9077, 0.4493, 0.9391, 0.4493, 0.9297, 0.4493, 0.9157, 0.4493, 0.9063, 0.453, 0.9063, 0.4585, 0.9063, 0.4585, 0.9157, 0.453, 0.9157, 0.453, 0.9297, 0.4585, 0.9297, 0.4585, 0.9391, 0.453, 0.9391, 0.453, 0.9532, 0.4585, 0.9532, 0.4585, 0.9626, 0.453, 0.9626, 0.4493, 0.9626, 0.4493, 0.9532, 0.425, 0.9828, 0.425, 0.9077, 0.4305, 0.9077, 0.4305, 0.9828, 0.994, 0.3107, 0.994, 0.2356, 0.9996, 0.2356, 0.9996, 0.3107, 0.9613, 0.8285, 0.9613, 0.8378, 0.9576, 0.8378, 0.9521, 0.8378, 0.9521, 0.8285, 0.9576, 0.8285, 0.9576, 0.8144, 0.9521, 0.8144, 0.9521, 0.805, 0.9576, 0.805, 0.9576, 0.7909, 0.9521, 0.7909, 0.9521, 0.7815, 0.9576, 0.7815, 0.9613, 0.7815, 0.9613, 0.7909, 0.9613, 0.805, 0.9613, 0.8144, 0.9881, 0.6662, 0.9881, 0.5911, 0.9937, 0.5911, 0.9937, 0.6662, 0.4163, 0.9077, 0.4199, 0.9077, 0.4199, 0.9828, 0.4163, 0.9828, 0.4107, 0.9828, 0.4107, 0.9077, 0.9939, 0.4341, 0.9939, 0.359, 0.9995, 0.359, 0.9995, 0.4341, 0.7142, 0.7353, 0.7142, 0.801, 0.7105, 0.801, 0.7105, 0.7353, 0.2128, 0.2082, 0.2119, 0.2838, 0.2081, 0.2884, 0.2091, 0.2036, 0.3478, 0.2838, 0.29, 0.2082, 0.2939, 0.2036, 0.3575, 0.2884, 0.2119, 0.2838, 0.3478, 0.2838, 0.3477, 0.2884, 0.2081, 0.2884, 0.29, 0.2082, 0.2128, 0.2082, 0.2091, 0.2036, 0.2939, 0.2036, 0.3478, 0.2838, 0.3575, 0.2884, 0.3477, 0.2884, 0.7926, 0.2179, 0.7947, 0.2211, 0.7261, 0.2432, 0.725, 0.2388, 0.9878, 0.1515, 0.9864, 0.0117, 0.995, 0.01057, 0.995, 0.1515, 0.725, 0.2388, 0.7261, 0.2432, 0.7462, 0.3171, 0.7414, 0.3259, 0.7207, 0.2401, 0.9993, 0.7713, 0.9993, 0.8435, 0.9959, 0.8391, 0.994, 0.7727, 0.09535, 0.8999, 0.09538, 0.9049, 0.09538, 0.98, 0.0907, 0.985, 0.0907, 0.8999, 0.02369, 0.2657, 0.04792, 0.2657, 0.03502, 0.4554, 0.006275, 0.8823, 0.006243, 0.7346, 0.08948, 0.7452, 0.08948, 0.8825, 0.8038, 0.9645, 0.7204, 0.9656, 0.7204, 0.8307, 0.8038, 0.8307, 0.6006, 0.6779, 0.6006, 0.8672, 0.5172, 0.678, 0.07024, 0.8993, 0.07024, 0.9758, 0.05962, 0.9751, 0.05901, 0.9043, 0.05883, 0.8998, 0.4578, 0.08991, 0.5015, 0.239, 0.4571, 0.2539, 0.8799, 0.9568, 0.8799, 0.9724, 0.8772, 0.9723, 0.8772, 0.9568, 0.4571, 0.2539, 0.5015, 0.239, 0.5007, 0.4282, 0.4562, 0.4855, 0.2512, 0.6829, 0.2511, 0.7773, 0.2262, 0.8195, 0.2262, 0.6207, 0.2724, 0.1675, 0.2724, 0.08667, 0.294, 0.03349, 0.2939, 0.2036, 0.2307, 0.1675, 0.2724, 0.1675, 0.2939, 0.2036, 0.2091, 0.2036, 0.2724, 0.08667, 0.2307, 0.08667, 0.2091, 0.03349, 0.294, 0.03349, 0.2307, 0.1675, 0.2306, 0.08665, 0.2723, 0.08665, 0.2724, 0.1675, 0.5001, 0.9882, 0.4906, 0.9079, 0.5001, 0.9072, 0.955, 0.4729, 0.955, 0.4796, 0.952, 0.4796, 0.952, 0.4729, 0.9641, 0.7819, 0.9641, 0.8208, 0.9627, 0.8222, 0.9627, 0.7804, 0.9708, 0.8208, 0.9708, 0.7819, 0.9722, 0.7804, 0.9722, 0.8222, 0.9708, 0.7819, 0.9641, 0.7819, 0.9627, 0.7804, 0.9722, 0.7804, 0.9641, 0.8208, 0.9708, 0.8208, 0.9722, 0.8222, 0.9627, 0.8222, 0.9146, 0.9896, 0.9146, 0.9506, 0.9213, 0.9506, 0.9213, 0.9896, 0.2972, 0.9248, 0.2972, 0.8858, 0.3002, 0.8858, 0.3002, 0.9248, 0.958, 0.4255, 0.958, 0.4322, 0.955, 0.4322, 0.955, 0.4255, 0.2972, 0.9696, 0.2972, 0.9306, 0.3002, 0.9306, 0.3002, 0.9696, 0.8491, 0.9719, 0.8491, 0.9567, 0.8545, 0.9567, 0.8545, 0.9719, 0.6006, 0.8672, 0.517, 0.8679, 0.5172, 0.678, 0.3425, 0.7169, 0.2055, 0.7169, 0.209, 0.5277, 0.3425, 0.5277, 0.03502, 0.4554, 0.02369, 0.4549, 0.02369, 0.2657, 0.7824, 0.7131, 0.7914, 0.7138, 0.8038, 0.7445, 0.1627, 0.6723, 0.1714, 0.6724, 0.1669, 0.7022, 0.1714, 0.6724, 0.1817, 0.6724, 0.1669, 0.7022, 0.1817, 0.6724, 0.1921, 0.6724, 0.1669, 0.7022, 0.1921, 0.5023, 0.1921, 0.6724, 0.1817, 0.6724, 0.1816, 0.5023, 0.1816, 0.5023, 0.1817, 0.6724, 0.1714, 0.6724, 0.1711, 0.5023, 0.1711, 0.5023, 0.1714, 0.6724, 0.1627, 0.6723, 0.162, 0.5022, 0.8038, 0.5441, 0.7914, 0.7138, 0.7824, 0.7131, 0.795, 0.5434, 0.7637, 0.1143, 0.7637, 0.01491, 0.7836, 0.01491, 0.7957, 0.01696, 0.8077, 0.02281, 0.8178, 0.03157, 0.8245, 0.0419, 0.856, 0.1143, 0.8506, 0.1201, 0.8506, 0.1143, 0.7749, 0.1143, 0.4612, 0.5873, 0.4617, 0.5681, 0.5014, 0.5315, 0.4617, 0.5681, 0.4625, 0.5499, 0.5014, 0.5315, 0.4167, 0.03387, 0.4161, 0.05188, 0.378, 0.05306, 0.4161, 0.05188, 0.4157, 0.07087, 0.378, 0.05306, 0.4612, 0.5873, 0.3765, 0.5873, 0.3769, 0.5681, 0.4617, 0.5681, 0.4617, 0.5681, 0.3769, 0.5681, 0.3777, 0.5499, 0.4625, 0.5499, 0.4167, 0.03387, 0.5015, 0.03419, 0.5009, 0.0522, 0.4161, 0.05188, 0.4161, 0.05188, 0.5009, 0.0522, 0.5005, 0.0712, 0.4157, 0.07087, 0.4609, 0.6092, 0.3762, 0.6092, 0.3765, 0.5873, 0.4612, 0.5873, 0.09822, 0.05544, 0.0773, 0.06106, 0.05957, 0.0742, 0.04772, 0.09283, 0.04356, 0.1141, 0.01767, 0.1076, 0.09243, 0.0344, 0.8963, 0.3623, 0.8129, 0.3624, 0.8129, 0.341, 0.8963, 0.3409, 0.8963, 0.3409, 0.8129, 0.341, 0.8131, 0.3222, 0.8965, 0.3221, 0.9694, 0.1323, 0.886, 0.1324, 0.8862, 0.1147, 0.9696, 0.1146, 0.9696, 0.1146, 0.8862, 0.1147, 0.8863, 0.09375, 0.9697, 0.09365, 0.09243, 0.0344, 0.01767, 0.1076, 0.01273, 0.1168, 0.01741, 0.09793, 0.02545, 0.07886, 0.03939, 0.06073, 0.05712, 0.0463, 0.07593, 0.03776, 0.09761, 0.03178, 0.5172, 0.4609, 0.602, 0.4609, 0.6021, 0.4928, 0.5172, 0.4928, 0.5172, 0.4928, 0.6021, 0.4928, 0.6022, 0.5282, 0.5173, 0.5281, 0.5173, 0.5281, 0.6022, 0.5282, 0.6023, 0.5699, 0.5174, 0.5699, 0.0559, 0.8286, 0.0559, 0.82, 0.0559, 0.82, 0.0559, 0.8286, 0.985, 0.9412, 0.9647, 0.9415, 0.9647, 0.8564, 0.985, 0.8562, 0.7631, 0.243, 0.7631, 0.243, 0.7908, 0.2748, 0.8058, 0.2879, 0.8221, 0.3294, 0.8221, 0.3626, 0.8221, 0.3927, 0.8221, 0.3927, 0.7631, 0.243, 0.06432, 0.8199, 0.0559, 0.82, 0.0559, 0.82, 0.07026, 0.8143, 0.07026, 0.8143, 0.1942, 0.8149, 0.1915, 0.7484, 0.1915, 0.7323, 0.1942, 0.7299, 0.0559, 0.8286, 0.06432, 0.8286, 0.07026, 0.895, 0.07026, 0.895, 0.0559, 0.8286, 0.0559, 0.8286, 0.0559, 0.82, 0.0559, 0.82, 0.0559, 0.8286, 0.2499, 0.9497, 0.2606, 0.9325, 0.2765, 0.9568, 0.2606, 0.9325, 0.2765, 0.888, 0.2765, 0.9568, 0.6488, 0.9679, 0.6511, 0.9614, 0.6588, 0.9821, 0.6511, 0.9614, 0.6588, 0.9487, 0.6588, 0.9821, 0.6001, 0.6204, 0.584, 0.6204, 0.5371, 0.6146, 0.6018, 0.6146, 0.6018, 0.6146, 0.5371, 0.6146, 0.5176, 0.6007, 0.6024, 0.6008, 0.5174, 0.5699, 0.6023, 0.5699, 0.6024, 0.6008, 0.5176, 0.6007, 0.9518, 0.4566, 0.9679, 0.4566, 0.9679, 0.4615, 0.9518, 0.4614, 0.9358, 0.7817, 0.9497, 0.7866, 0.9429, 0.8061, 0.929, 0.8011, 0.9238, 0.8349, 0.9099, 0.8399, 0.9031, 0.8204, 0.917, 0.8154, 0.9518, 0.4359, 0.9679, 0.436, 0.9679, 0.4566, 0.9518, 0.4566, 0.3471, 0.9532, 0.3632, 0.9533, 0.3632, 0.9615, 0.3471, 0.9614, 0.3472, 0.9445, 0.3633, 0.9446, 0.3632, 0.9533, 0.3471, 0.9532, 0.929, 0.8011, 0.9429, 0.8061, 0.9419, 0.8108, 0.9272, 0.8097, 0.917, 0.8154, 0.9031, 0.8204, 0.9012, 0.8119, 0.9159, 0.8107, 0.9161, 0.8058, 0.9016, 0.8032, 0.9043, 0.7949, 0.9176, 0.8012, 0.9272, 0.8097, 0.9419, 0.8108, 0.9421, 0.8157, 0.9276, 0.8184, 0.9159, 0.8107, 0.9012, 0.8119, 0.9016, 0.8032, 0.9161, 0.8058, 0.9518, 0.4614, 0.9679, 0.4615, 0.9679, 0.466, 0.9518, 0.466, 0.5075, 0.7857, 0.5075, 0.8019, 0.5006, 0.8018, 0.5006, 0.7857, 0.9518, 0.466, 0.9679, 0.466, 0.9679, 0.4699, 0.9518, 0.4699, 0.3471, 0.9614, 0.3632, 0.9615, 0.3633, 0.9686, 0.3472, 0.9686, 0.9276, 0.8184, 0.9421, 0.8157, 0.9435, 0.8203, 0.9302, 0.8267, 0.5006, 0.7857, 0.5006, 0.8018, 0.4925, 0.8018, 0.4925, 0.7857, 0.9302, 0.8267, 0.9435, 0.8203, 0.9461, 0.8244, 0.9349, 0.834, 0.9176, 0.8012, 0.9043, 0.7949, 0.909, 0.7875, 0.9202, 0.7971, 0.9706, 0.8268, 0.9706, 0.8429, 0.967, 0.8428, 0.967, 0.8267, 0.9403, 0.6009, 0.948, 0.6009, 0.948, 0.6658, 0.9403, 0.6658, 0.9349, 0.834, 0.9461, 0.8244, 0.9497, 0.8277, 0.9413, 0.8399, 0.9202, 0.7971, 0.909, 0.7875, 0.9154, 0.7817, 0.9238, 0.7938, 0.967, 0.8267, 0.967, 0.8428, 0.9626, 0.8427, 0.9626, 0.8266, 0.4725, 0.8033, 0.4802, 0.8033, 0.4802, 0.8884, 0.4725, 0.8884, 0.948, 0.5817, 0.9403, 0.5816, 0.9403, 0.4966, 0.948, 0.4966, 0.4802, 0.7841, 0.4854, 0.7893, 0.4854, 0.7981, 0.4802, 0.8033, 0.4725, 0.8033, 0.4673, 0.7981, 0.4673, 0.7893, 0.4725, 0.7841, 0.948, 0.5817, 0.9532, 0.5869, 0.9532, 0.5957, 0.948, 0.6009, 0.9403, 0.6009, 0.9352, 0.5957, 0.9352, 0.5868, 0.9403, 0.5816, 0.9582, 0.3471, 0.9654, 0.3471, 0.9654, 0.4121, 0.9582, 0.4121, 0.9706, 0.3419, 0.9654, 0.3471, 0.9582, 0.3471, 0.953, 0.3419, 0.953, 0.333, 0.9582, 0.3278, 0.9654, 0.3278, 0.9706, 0.333, 0.4802, 0.7841, 0.4725, 0.7841, 0.4725, 0.7191, 0.4802, 0.7191, 0.06432, 0.8199, 0.06432, 0.8286, 0.06432, 0.8286, 0.06432, 0.8263, 0.06432, 0.8223, 0.06432, 0.8199, 0.6718, 0.9529, 0.6769, 0.9476, 0.6842, 0.9476, 0.6893, 0.9527, 0.6893, 0.9604, 0.6842, 0.9656, 0.6769, 0.9657, 0.6718, 0.9605, 0.0559, 0.82, 0.06432, 0.8199, 0.06432, 0.8199, 0.06184, 0.8199, 0.05839, 0.82, 0.0559, 0.82, 0.4925, 0.7857, 0.4925, 0.8018, 0.4902, 0.8023, 0.4854, 0.7981, 0.4854, 0.7893, 0.4902, 0.7851, 0.4764, 0.906, 0.4836, 0.9061, 0.4836, 0.971, 0.4764, 0.971, 0.9092, 0.6908, 0.9092, 0.7659, 0.9045, 0.7659, 0.9045, 0.6908, 0.9654, 0.3278, 0.9582, 0.3278, 0.9582, 0.2428, 0.9654, 0.2428, 0.9052, 0.962, 0.9, 0.9672, 0.8928, 0.9671, 0.8876, 0.9619, 0.8876, 0.9542, 0.8928, 0.9491, 0.9, 0.9491, 0.9052, 0.9544, 0.06432, 0.8286, 0.0559, 0.8286, 0.0559, 0.8286, 0.05839, 0.8286, 0.06184, 0.8286, 0.06432, 0.8286, 0.948, 0.5817, 0.9535, 0.5815, 0.9565, 0.5832, 0.9532, 0.5869, 0.4854, 0.8034, 0.4802, 0.8033, 0.4854, 0.7981, 0.4902, 0.8023, 0.9535, 0.6007, 0.948, 0.6009, 0.9532, 0.5957, 0.9565, 0.5993, 0.947, 0.473, 0.947, 0.4804, 0.9412, 0.4813, 0.9433, 0.4766, 0.9515, 0.473, 0.9515, 0.4803, 0.9477, 0.4765, 0.1654, 0.723, 0.1602, 0.7178, 0.1654, 0.7176, 0.9545, 0.4255, 0.9545, 0.4329, 0.9509, 0.4293, 0.1714, 0.7228, 0.1662, 0.7177, 0.1714, 0.7176, 0.953, 0.3278, 0.953, 0.2427, 0.9582, 0.2428, 0.9582, 0.3278, 0.9706, 0.2427, 0.9706, 0.3278, 0.9654, 0.3278, 0.9654, 0.2428, 0.948, 0.5817, 0.948, 0.4966, 0.9535, 0.4965, 0.9535, 0.5815, 0.01352, 0.8999, 0.01352, 0.985, 0.008142, 0.9851, 0.008142, 0.9, 0.9535, 0.6007, 0.9535, 0.6657, 0.948, 0.6658, 0.948, 0.6009, 0.9654, 0.4121, 0.9654, 0.3471, 0.9706, 0.347, 0.9706, 0.412, 0.9582, 0.3471, 0.9582, 0.4121, 0.953, 0.412, 0.953, 0.347, 0.4836, 0.971, 0.4836, 0.9061, 0.4889, 0.906, 0.4889, 0.971, 0.008142, 0.9851, 0.0009436, 0.9851, 0.0009436, 0.9, 0.008142, 0.9, 0.9701, 0.6908, 0.97, 0.7659, 0.9654, 0.7659, 0.9654, 0.6908, 0.9045, 0.7709, 0.9045, 0.7659, 0.9092, 0.7659, 0.9185, 0.7659, 0.9326, 0.7659, 0.9419, 0.7659, 0.956, 0.7659, 0.9654, 0.7659, 0.97, 0.7659, 0.9701, 0.7709, 0.9701, 0.6859, 0.9701, 0.6908, 0.9654, 0.6908, 0.956, 0.6908, 0.942, 0.6908, 0.9326, 0.6908, 0.9185, 0.6908, 0.9092, 0.6908, 0.9045, 0.6908, 0.9045, 0.6859, 0.425, 0.9077, 0.425, 0.9828, 0.4213, 0.9828, 0.4213, 0.9077, 0.4632, 0.9885, 0.4632, 0.9935, 0.4595, 0.9935, 0.4595, 0.9885, 0.7105, 0.724, 0.7105, 0.719, 0.7142, 0.719, 0.7142, 0.724, 0.7105, 0.644, 0.7105, 0.639, 0.7142, 0.639, 0.7142, 0.644, 0.0, 0.0, 0.0, 0.0, 0.0, 0.0, 0.0, 0.0, 0.4632, 0.9084, 0.4632, 0.9134, 0.4595, 0.9134, 0.4595, 0.9084, 0.4632, 0.9134, 0.4632, 0.9885, 0.4595, 0.9885, 0.4595, 0.9134, 0.4391, 0.6147, 0.4392, 0.6522, 0.3764, 0.6942, 0.3762, 0.6092, 0.4543, 0.6522, 0.4542, 0.6147, 0.4609, 0.6092, 0.4611, 0.6942, 0.4542, 0.6147, 0.4391, 0.6147, 0.3762, 0.6092, 0.4609, 0.6092, 0.4392, 0.6522, 0.4543, 0.6522, 0.4611, 0.6942, 0.3764, 0.6942, 0.9029, 0.5166, 0.9029, 0.4833, 0.9054, 0.4833, 0.9054, 0.5166, 0.6985, 0.9866, 0.6985, 0.949, 0.7039, 0.949, 0.7039, 0.9866, 0.8483, 0.9567, 0.8483, 0.9719, 0.8429, 0.9719, 0.8429, 0.9567, 0.9621, 0.9505, 0.9621, 0.9881, 0.9567, 0.988, 0.9567, 0.9505, 0.4345, 0.9403, 0.4454, 0.9403, 0.4475, 0.9424, 0.4324, 0.9424, 0.4345, 0.907, 0.4345, 0.9403, 0.4324, 0.9424, 0.4324, 0.9049, 0.4454, 0.9403, 0.4454, 0.907, 0.4475, 0.9049, 0.4475, 0.9424, 0.4454, 0.907, 0.4345, 0.907, 0.4324, 0.9049, 0.4475, 0.9049, 0.432, 0.9477, 0.4429, 0.9478, 0.4429, 0.981, 0.432, 0.981, 0.7128, 0.8084, 0.7128, 0.8417, 0.7104, 0.8417, 0.7104, 0.8084, 0.8803, 0.9673, 0.8803, 0.9564, 0.8827, 0.9564, 0.8827, 0.9673, 0.1916, 0.8881, 0.1916, 0.8772, 0.1941, 0.8772, 0.1941, 0.8881, 0.5202, 0.02933, 0.5079, 0.02931, 0.5079, 0.01678, 0.5202, 0.01678, 0.6313, 0.187, 0.6409, 0.187, 0.6409, 0.187, 0.6313, 0.187, 0.5202, 0.02933, 0.5079, 0.02931, 0.5079, 0.02931, 0.5202, 0.02933, 0.9727, 0.3925, 0.9834, 0.3925, 0.9834, 0.4719, 0.9727, 0.4719, 0.2438, 0.04273, 0.2478, 0.0546, 0.2478, 0.0546, 0.2438, 0.04273, 0.2128, 0.2082, 0.29, 0.2082, 0.2896, 0.2133, 0.2145, 0.2133, 0.8937, 0.6906, 0.8937, 0.8384, 0.8159, 0.8387, 0.8161, 0.7558, 0.9984, 0.9499, 0.9945, 0.9434, 0.9964, 0.8592, 0.9984, 0.8567, 0.9759, 0.8212, 0.976, 0.6954, 0.9879, 0.6901, 0.9879, 0.831, 0.1808, 0.8733, 0.1814, 0.7981, 0.185, 0.7959, 0.185, 0.8788, 0.1814, 0.7981, 0.1162, 0.7487, 0.1054, 0.7393, 0.185, 0.7959, 0.1132, 0.8744, 0.1808, 0.8733, 0.185, 0.8788, 0.102, 0.8802, 0.892, 0.2203, 0.9581, 0.2196, 0.9616, 0.2242, 0.8854, 0.2242, 0.8885, 0.153, 0.892, 0.2203, 0.8854, 0.2242, 0.8862, 0.1474, 0.1094, 0.7344, 0.1826, 0.7877, 0.185, 0.7959, 0.1054, 0.7393, 0.9932, 0.3614, 0.9932, 0.4684, 0.9885, 0.4528, 0.9889, 0.3643, 0.9871, 0.2402, 0.9871, 0.3763, 0.974, 0.3747, 0.973, 0.2488, 0.9932, 0.3453, 0.9885, 0.3428, 0.9888, 0.2525, 0.9932, 0.2381, 0.02687, 0.2713, 0.01926, 0.2713, 0.02687, 0.2713, 0.8729, 0.8654, 0.8791, 0.8716, 0.8645, 0.8631, 0.8791, 0.8716, 0.8813, 0.88, 0.8645, 0.8631, 0.6398, 0.2904, 0.639, 0.4604, 0.6306, 0.4603, 0.6313, 0.288, 0.6313, 0.288, 0.6306, 0.4603, 0.6243, 0.46, 0.6251, 0.2816, 0.6154, 0.6941, 0.6275, 0.516, 0.6358, 0.5165, 0.6232, 0.7031, 0.08843, 0.2714, 0.1268, 0.4893, 0.104, 0.5132, 0.104, 0.5132, 0.08843, 0.4662, 0.6831, 0.8252, 0.6804, 0.7955, 0.6697, 0.7637, 0.6539, 0.7383, 0.6898, 0.7262, 0.7036, 0.7769, 0.7074, 0.2389, 0.6225, 0.2385, 0.6224, 0.2137, 0.7072, 0.214, 0.7072, 0.214, 0.6224, 0.2137, 0.6223, 0.1822, 0.7072, 0.1826, 0.7072, 0.1826, 0.6223, 0.1822, 0.6224, 0.1526, 0.7073, 0.1529, 0.6358, 0.5165, 0.7036, 0.5211, 0.6898, 0.7262, 0.6539, 0.7383, 0.6232, 0.7031, 0.2023, 0.8264, 0.2872, 0.8264, 0.2871, 0.8518, 0.2023, 0.8518, 0.2023, 0.8518, 0.2871, 0.8518, 0.287, 0.8729, 0.2021, 0.873, 0.815, 0.9487, 0.815, 0.8637, 0.8375, 0.8632, 0.8375, 0.9482, 0.8375, 0.9482, 0.8375, 0.8632, 0.8633, 0.8631, 0.8633, 0.9481, 0.8913, 0.9412, 0.8913, 0.8561, 0.9136, 0.8561, 0.9136, 0.9412, 0.9136, 0.9412, 0.9136, 0.8561, 0.9376, 0.8562, 0.9376, 0.9412, 0.9376, 0.9412, 0.9376, 0.8562, 0.9582, 0.8562, 0.9582, 0.9413, 0.2021, 0.741, 0.287, 0.7409, 0.2872, 0.7618, 0.2023, 0.7618, 0.2023, 0.7618, 0.2872, 0.7618, 0.2872, 0.786, 0.2023, 0.786, 0.2872, 0.8264, 0.2023, 0.8264, 0.2023, 0.786, 0.2872, 0.786, 0.8844, 0.2975, 0.8844, 0.2347, 0.8892, 0.2587, 0.9027, 0.2791, 0.923, 0.2927, 0.947, 0.2975, 0.7694, 0.7412, 0.7834, 0.7603, 0.7883, 0.8009, 0.7209, 0.7086, 0.4905, 0.4684, 0.4813, 0.4803, 0.4562, 0.4855, 0.5007, 0.4282, 0.7866, 0.7486, 0.7694, 0.7412, 0.8038, 0.7445, 0.7762, 0.5171, 0.7968, 0.5243, 0.7968, 0.5243, 0.7927, 0.5228, 0.7762, 0.5171, 0.4813, 0.4803, 0.4905, 0.4684, 0.4941, 0.47, 0.4849, 0.4819, 0.9712, 0.2128, 0.9683, 0.2104, 0.9736, 0.1865, 0.975, 0.1871, 0.9258, 0.4615, 0.9374, 0.4594, 0.935, 0.4802, 0.9266, 0.4802, 0.7938, 0.5382, 0.7762, 0.5171, 0.7762, 0.5171, 0.7883, 0.5316, 0.7938, 0.5382, 0.9482, 0.9805, 0.9437, 0.971, 0.9482, 0.95, 0.8554, 0.9674, 0.856, 0.9564, 0.8626, 0.9674, 0.9712, 0.2128, 0.9782, 0.2169, 0.9808, 0.227, 0.6672, 0.9592, 0.6603, 0.9631, 0.6697, 0.9489, 0.3652, 0.5259, 0.3666, 0.5147, 0.3666, 0.5302, 0.08609, 0.9577, 0.08988, 0.9542, 0.08988, 0.9727, 0.6616, 0.984, 0.6603, 0.9631, 0.6672, 0.9592, 0.6697, 0.9831, 0.9808, 0.1881, 0.9782, 0.2169, 0.9712, 0.2128, 0.975, 0.1871, 0.08892, 0.9443, 0.08836, 0.9489, 0.07574, 0.922, 0.08519, 0.9209, 0.9482, 0.95, 0.9437, 0.971, 0.9409, 0.96, 0.8388, 0.957, 0.8421, 0.9662, 0.8369, 0.9685, 0.8374, 0.9571, 0.8257, 0.961, 0.8356, 0.9569, 0.8356, 0.9735, 0.8289, 0.965, 0.07234, 0.9187, 0.07953, 0.8974, 0.08892, 0.8984, 0.08519, 0.9209, 0.9636, 0.9685, 0.9674, 0.9542, 0.9686, 0.9496, 0.9686, 0.9727, 0.2958, 0.9734, 0.2797, 0.9659, 0.2958, 0.8892, 0.6151, 0.9398, 0.6151, 0.8548, 0.6372, 0.855, 0.6369, 0.9236, 0.6369, 0.9363, 0.246, 0.9565, 0.2338, 0.9623, 0.2257, 0.9428, 0.2379, 0.937, 0.3598, 0.857, 0.3105, 0.9081, 0.2611, 0.9593, 0.2611, 0.9762, 0.1843, 0.9769, 0.2611, 0.9078, 0.2611, 0.9203, 0.1843, 0.921, 0.1843, 0.9085, 0.5014, 0.5315, 0.479, 0.6089, 0.4609, 0.6092, 0.4612, 0.5873, 0.553, 0.9663, 0.5873, 0.8881, 0.5873, 0.9682, 0.3506, 0.936, 0.304, 0.9177, 0.3506, 0.8466, 0.5479, 0.8885, 0.5253, 0.967, 0.5134, 0.9607, 0.5253, 0.967, 0.5479, 0.8885, 0.5479, 0.9737, 0.09831, 0.8962, 0.1118, 0.8962, 0.1189, 0.9647, 0.09735, 0.9647, 0.6369, 0.9363, 0.6369, 0.9236, 0.6579, 0.9236, 0.6579, 0.9363, 0.126, 0.8966, 0.1391, 0.8997, 0.1353, 0.9205, 0.1222, 0.9173, 0.3105, 0.9081, 0.3598, 0.857, 0.3598, 0.857, 0.3105, 0.9081, 0.1219, 0.9243, 0.1353, 0.9205, 0.1366, 0.9364, 0.1236, 0.9462, 0.6579, 0.9363, 0.6579, 0.9236, 0.6648, 0.9236, 0.6648, 0.9363, 0.1222, 0.9173, 0.1353, 0.9205, 0.1219, 0.9243, 0.2379, 0.937, 0.2257, 0.9428, 0.224, 0.936, 0.3105, 0.9081, 0.3598, 0.857, 0.3598, 0.857, 0.3105, 0.9081, 0.2379, 0.937, 0.224, 0.936, 0.2211, 0.9142, 0.2359, 0.9211, 0.0847, 0.9696, 0.07204, 0.9696, 0.07204, 0.954, 0.0847, 0.954, 0.6648, 0.9363, 0.6648, 0.9236, 0.686, 0.9237, 0.686, 0.9364, 0.3598, 0.857, 0.3598, 0.857, 0.3598, 0.857, 0.3598, 0.857, 0.917, 0.5778, 0.9076, 0.5782, 0.9076, 0.5655, 0.917, 0.5652, 0.1854, 0.9648, 0.1784, 0.9648, 0.1783, 0.8963, 0.1853, 0.8962, 0.5913, 0.8889, 0.5982, 0.8888, 0.5981, 0.9777, 0.5911, 0.9778, 0.9649, 0.5603, 0.9593, 0.5604, 0.9593, 0.4956, 0.9649, 0.4956, 0.9229, 0.5612, 0.917, 0.5652, 0.917, 0.4967, 0.9229, 0.4965, 0.8111, 0.9566, 0.8238, 0.9566, 0.824, 0.9701, 0.811, 0.9701, 0.9044, 0.4746, 0.9042, 0.4657, 0.9104, 0.4594, 0.9192, 0.4595, 0.9235, 0.4643, 0.9235, 0.4737, 0.9187, 0.4789, 0.9097, 0.4793, 0.6253, 0.9675, 0.6165, 0.9677, 0.6103, 0.9614, 0.6105, 0.9525, 0.6157, 0.9477, 0.6248, 0.9481, 0.6296, 0.9534, 0.6296, 0.9628, 0.2359, 0.9211, 0.2211, 0.9142, 0.2226, 0.8999, 0.2272, 0.898, 0.2329, 0.9032, 0.2366, 0.9125, 0.1461, 0.9648, 0.1418, 0.9609, 0.1465, 0.8963, 0.1511, 0.8966, 0.9593, 0.5807, 0.9649, 0.5807, 0.9649, 0.6657, 0.9593, 0.6658, 0.1236, 0.9462, 0.1366, 0.9364, 0.1391, 0.9447, 0.1375, 0.9546, 0.133, 0.9608, 0.128, 0.96, 0.133, 0.9608, 0.1355, 0.9701, 0.128, 0.96, 0.2277, 0.8884, 0.2272, 0.898, 0.2226, 0.8999, 0.2329, 0.9032, 0.246, 0.8988, 0.2366, 0.9125, 0.3105, 0.9081, 0.3105, 0.9081, 0.3105, 0.9081, 0.3105, 0.9081, 0.9229, 0.5816, 0.9229, 0.5612, 0.9317, 0.5613, 0.9317, 0.5816, 0.9743, 0.5603, 0.9743, 0.5807, 0.9649, 0.5807, 0.9649, 0.5603, 0.9317, 0.5816, 0.9317, 0.6666, 0.9229, 0.6666, 0.9229, 0.5816, 0.5981, 0.9777, 0.5982, 0.8888, 0.6069, 0.8888, 0.6069, 0.9778, 0.9743, 0.5807, 0.9743, 0.6657, 0.9649, 0.6657, 0.9649, 0.5807, 0.176, 0.8978, 0.176, 0.9865, 0.1623, 0.9866, 0.1673, 0.8978, 0.9649, 0.5603, 0.9649, 0.4956, 0.9743, 0.4956, 0.9743, 0.5603, 0.1599, 0.8973, 0.1599, 0.966, 0.1461, 0.9648, 0.1511, 0.8966, 0.9229, 0.5612, 0.9229, 0.4965, 0.9317, 0.4966, 0.9317, 0.5613, 0.194, 0.8962, 0.194, 0.9649, 0.1854, 0.9648, 0.1853, 0.8962, 0.3105, 0.9081, 0.3598, 0.857, 0.3598, 0.857, 0.3105, 0.9081, 0.3105, 0.9081, 0.6986, 0.9238, 0.6986, 0.9365, 0.686, 0.9364, 0.686, 0.9237, 0.9229, 0.5816, 0.9229, 0.6666, 0.917, 0.6667, 0.917, 0.5778, 0.917, 0.5652, 0.9229, 0.5612, 0.9229, 0.5816, 0.917, 0.5778, 0.9649, 0.5603, 0.9649, 0.5807, 0.9593, 0.5807, 0.9593, 0.5604, 0.4292, 0.2703, 0.4446, 0.2977, 0.4562, 0.4855, 0.4147, 0.2599, 0.4446, 0.2977, 0.4448, 0.2682, 0.4571, 0.2539, 0.4562, 0.4855, 0.4448, 0.2682, 0.4292, 0.2703, 0.4147, 0.2599, 0.4571, 0.2539, 0.3447, 0.9742, 0.329, 0.9742, 0.3332, 0.9449, 0.4439, 0.977, 0.4439, 0.9475, 0.4466, 0.9475, 0.4466, 0.977, 0.9692, 0.9773, 0.9692, 0.9499, 0.9719, 0.9499, 0.9719, 0.9773, 0.9937, 0.8588, 0.9871, 0.8588, 0.9871, 0.9793, 0.9937, 0.9793, 0.7824, 0.7131, 0.7738, 0.7313, 0.7209, 0.7086, 0.7738, 0.7313, 0.7694, 0.7412, 0.7209, 0.7086, 0.6224, 0.2137, 0.6225, 0.2385, 0.6159, 0.2385, 0.6158, 0.2137, 0.9558, 0.9503, 0.9492, 0.9502, 0.9492, 0.9834, 0.9558, 0.9835, 0.6224, 0.1526, 0.6223, 0.1822, 0.6157, 0.1822, 0.6158, 0.1525, 0.6223, 0.1822, 0.6224, 0.2137, 0.6158, 0.2137, 0.6157, 0.1822, 0.1924, 0.8728, 0.1942, 0.871, 0.1942, 0.8249, 0.1916, 0.826, 0.05032, 0.9295, 0.05032, 0.963, 0.04751, 0.963, 0.04751, 0.9295, 0.713, 0.503, 0.7104, 0.5019, 0.7104, 0.6234, 0.713, 0.6235, 0.05032, 0.963, 0.05725, 0.9921, 0.05444, 0.9921, 0.04751, 0.963, 0.05725, 0.9004, 0.05032, 0.9295, 0.04751, 0.9295, 0.05444, 0.9004, 0.9753, 0.1469, 0.9679, 0.147, 0.9679, 0.1806, 0.9753, 0.1806, 0.5015, 0.9627, 0.5015, 0.9317, 0.5088, 0.9317, 0.5088, 0.9628, 0.7054, 0.9789, 0.7128, 0.979, 0.7128, 0.8575, 0.7054, 0.8575, 0.5015, 0.9317, 0.5014, 0.9075, 0.5087, 0.9075, 0.5088, 0.9317, 0.5014, 0.9923, 0.5015, 0.9627, 0.5088, 0.9628, 0.5087, 0.9923, 0.9554, 0.4737, 0.958, 0.473, 0.958, 0.4803, 0.9554, 0.4803, 0.9752, 0.1443, 0.9686, 0.1444, 0.9679, 0.147, 0.9753, 0.1469, 0.2871, 0.8518, 0.2872, 0.8264, 0.2936, 0.8264, 0.2936, 0.8518, 0.9072, 0.9943, 0.9136, 0.9942, 0.9135, 0.9705, 0.907, 0.9706, 0.2872, 0.8264, 0.2872, 0.786, 0.2936, 0.786, 0.2936, 0.8264, 0.8633, 0.8631, 0.8375, 0.8632, 0.8375, 0.8568, 0.8633, 0.8567, 0.6912, 0.9736, 0.6976, 0.9736, 0.6976, 0.9496, 0.6912, 0.9495, 0.6912, 0.994, 0.6976, 0.994, 0.6976, 0.9736, 0.6912, 0.9736, 0.8375, 0.8632, 0.815, 0.8637, 0.815, 0.8573, 0.8375, 0.8568, 0.287, 0.8729, 0.2871, 0.8518, 0.2936, 0.8518, 0.2934, 0.8729, 0.907, 0.9706, 0.9135, 0.9705, 0.9136, 0.9509, 0.9072, 0.9511, 0.2177, 0.8908, 0.2162, 0.8898, 0.2022, 0.9108, 0.2041, 0.9112, 0.9085, 0.3615, 0.9077, 0.3876, 0.9052, 0.3883, 0.9061, 0.3612, 0.9169, 0.412, 0.9382, 0.4463, 0.9354, 0.4481, 0.914, 0.4138, 0.2041, 0.9112, 0.2022, 0.9108, 0.1968, 0.936, 0.1994, 0.9352, 0.9193, 0.3377, 0.9085, 0.3615, 0.9061, 0.3612, 0.9169, 0.3366, 0.1994, 0.9352, 0.1968, 0.936, 0.2017, 0.9605, 0.2041, 0.9592, 0.9382, 0.3198, 0.9193, 0.3377, 0.9169, 0.3366, 0.9362, 0.3182, 0.9077, 0.3876, 0.9169, 0.412, 0.914, 0.4138, 0.9052, 0.3883, 0.2041, 0.9592, 0.2017, 0.9605, 0.2153, 0.9819, 0.2177, 0.9795, 0.9896, 0.2045, 0.9896, 0.2264, 0.9823, 0.2264, 0.9822, 0.2045, 0.6401, 0.996, 0.6475, 0.9961, 0.6474, 0.9747, 0.6401, 0.9747, 0.9896, 0.1784, 0.9896, 0.2045, 0.9822, 0.2045, 0.9823, 0.1783, 0.9956, 0.512, 0.9956, 0.5383, 0.9883, 0.5383, 0.9883, 0.512, 0.6401, 0.9747, 0.6474, 0.9747, 0.6475, 0.9497, 0.6401, 0.9497, 0.6316, 0.9965, 0.639, 0.9965, 0.6389, 0.9716, 0.6316, 0.9716, 0.9957, 0.4895, 0.9956, 0.512, 0.9883, 0.512, 0.9884, 0.4895, 0.9956, 0.5383, 0.9957, 0.5787, 0.9884, 0.5787, 0.9883, 0.5383, 0.6316, 0.9716, 0.6389, 0.9716, 0.639, 0.9497, 0.6316, 0.9497, 0.9584, 0.473, 0.9608, 0.473, 0.9608, 0.4803, 0.9584, 0.4795, 0.3529, 0.7219, 0.3529, 0.7283, 0.3547, 0.7292, 0.3547, 0.7219, 0.8369, 0.9685, 0.8421, 0.9662, 0.8421, 0.9685, 0.8367, 0.9739, 0.8421, 0.9685, 0.8421, 0.9756, 0.8421, 0.9685, 0.8367, 0.9739, 0.8369, 0.9685, 0.375, 0.6875, 0.25, 0.6875, 0.25, 0.6875, 0.375, 0.6875, 0.0, 0.0, 0.0, 0.0, 0.0, 0.0, 0.0, 0.0, 0.0, 0.0, 0.0, 0.0, 0.6021, 0.4372, 0.5172, 0.4351, 0.5175, 0.06876, 0.6024, 0.07253, 0.6023, 0.2133, 0.375, 0.6875, 0.25, 0.6875, 0.25, 0.6875, 0.375, 0.6875, 0.0, 0.0, 0.0, 0.0, 0.0, 0.0, 0.0, 0.0, 0.0, 0.0, 0.0, 0.0, 0.0, 0.0, 0.0, 0.0, 0.602, 0.4609, 0.5172, 0.4609, 0.5172, 0.4609, 0.602, 0.4609, 0.5172, 0.4351, 0.6021, 0.4372, 0.6021, 0.4527, 0.5172, 0.452, 0.5172, 0.452, 0.6021, 0.4527, 0.602, 0.4609, 0.5172, 0.4609, 0.25, 0.6875, 0.375, 0.6875, 0.375, 0.6875, 0.25, 0.6875, 0.458, 0.8893, 0.458, 0.7192, 0.458, 0.7192, 0.458, 0.8601, 0.458, 0.8785, 0.458, 0.8893])
me_cube_001.materials.append(mat_material_001)
me_cube_001.materials.append(mat_material_002)
me_cube_001.materials.append(mat_material_003)
me_cube_001.materials.append(mat_material_004)
me_cube_001.materials.append(mat_material_005)
me_cube_001.materials.append(mat_material_006)
me_cube_001.use_remesh_fix_poles = True
me_cube_001.use_remesh_preserve_attributes = False
me_cube_001.use_mirror_vertex_groups = False
me_cube_001.update()

# ---- objects
ob_cube = bpy.data.objects.new('Cube', me_cube_001)

# ---- transforms, parenting, visibility, modifiers, constraints
ob_cube.location = (0.0, 0.0, 1.0)
ob_cube.lineart.crease_threshold = 0.0
_m = ob_cube.modifiers.new('Mirror', 'MIRROR')
_m.use_mirror_merge = False
_m = ob_cube.modifiers.new('Auto Smooth', 'NODES')
_m.node_group = ng_auto_smooth

# ---- collection membership
scene.collection.objects.link(ob_cube)

# ---- scene / render settings (as saved in the file)
scene.frame_start = 1; scene.frame_end = 250; scene.frame_set(1)
scene.render.engine = 'CYCLES'
scene.cycles.use_denoising = False
scene.cycles.samples = 128
scene.cycles.sampling_pattern = 'TABULATED_SOBOL'
scene.cycles.use_adaptive_sampling = False
scene.cycles.use_light_tree = False
scene.cycles.bake_type = 'DIFFUSE'
scene.view_settings.view_transform = 'Filmic'
bpy.context.view_layer.update()

# ---- added for rendering (the .blend has no active camera and no usable light): camera, sun
cam_auto = bpy.data.cameras.new('AutoCamera')
cam_auto.lens = 50.0
cam_auto.sensor_width = 36.0
cam_auto.clip_end = 1000.0
ob_auto_camera = bpy.data.objects.new('AutoCamera', cam_auto)
scene.collection.objects.link(ob_auto_camera)
ob_auto_camera.location = (9.66618, -11.5715, 9.13037)
ob_auto_camera.rotation_euler = (1.09748, -7.21219e-08, 0.694738)
scene.camera = ob_auto_camera
light_auto_sun = bpy.data.lights.new('AutoSun', 'SUN')
light_auto_sun.energy = 3.0
light_auto_sun.angle = 0.0523599
ob_auto_sun = bpy.data.objects.new('AutoSun', light_auto_sun)
scene.collection.objects.link(ob_auto_sun)
ob_auto_sun.rotation_euler = (0.872665, 0.174533, 0.523599)
bpy.context.view_layer.update()
